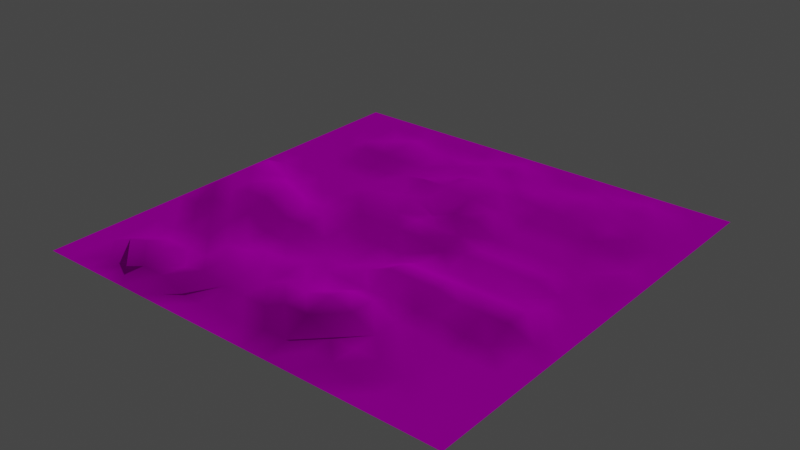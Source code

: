 # Source: Terrain1.blend  (saved by Blender 2.91.10; exported with 4.5.12 LTS)
import bpy
from mathutils import Matrix  # noqa: F401  (used for matrix-valued properties, if any)

bpy.ops.wm.read_factory_settings(use_empty=True)
scene = bpy.context.scene
scene.name = 'Scene'

# ---- collections
col_collection = bpy.data.collections.new('Collection'); scene.collection.children.link(col_collection)

# ---- images (referenced by path relative to the original .blend; pixels are not part of the script)
import os
ASSET_DIR = os.environ.get("B2B_ASSET_DIR", "")  # directory of the original .blend (textures are referenced by path, not embedded)
HERE = os.path.dirname(os.path.abspath(__file__))  # packed textures are extracted next to this script under _unpacked/

def load_image(name, relpath, width, height, colorspace="sRGB"):
    """Load a texture the original file referenced (path relative to the .blend, or extracted next to this script)."""
    p = next((c for c in (os.path.join(HERE, relpath), os.path.join(ASSET_DIR, relpath)) if relpath and os.path.exists(c)), "")
    if p:
        img = bpy.data.images.load(p, check_existing=True)
        img.name = name
    else:  # same state as the original file: an image datablock whose file is absent (Cycles renders it pink)
        img = bpy.data.images.new(name, width, height)
        img.source = "FILE"
        img.filepath = "//" + (relpath or name)
    img.colorspace_settings.name = colorspace
    return img
img_ground_sand_1608_2010_small_jpg = load_image('ground_sand_1608_2010_Small.jpg', 'ground_sand_1608_2010_Small.jpg', 1024, 1024, 'sRGB')

# ---- materials (node trees are filled in below, after node groups)
mat_material_001 = bpy.data.materials.new('Material.001')
mat_material_001.use_transparent_shadow = False

# ---- material node trees
mat_material_001.use_nodes = True; mat_material_001.node_tree.nodes.clear()
_N = mat_material_001.node_tree.nodes; _L = mat_material_001.node_tree.links
n0 = _N.new('ShaderNodeBsdfPrincipled'); n0.name = 'Principled BSDF'; n0.location = (10, 300)
n0.distribution = 'GGX'
n0.subsurface_method = 'BURLEY'
n0.inputs[2].default_value = 1.0
n0.inputs[3].default_value = 1.45
n0.inputs[13].default_value = 0.0
n0.inputs[27].default_value = (0.0, 0.0, 0.0, 1.0)
n0.inputs[28].default_value = 1.0
n1 = _N.new('ShaderNodeOutputMaterial'); n1.name = 'Material Output'; n1.location = (300, 300)
n2 = _N.new('ShaderNodeTexImage'); n2.name = 'Image Texture'; n2.location = (-280, 280)
n2.image = img_ground_sand_1608_2010_small_jpg
_L.new(n0.outputs[0], n1.inputs[0])
_L.new(n2.outputs[0], n0.inputs[0])
n1.is_active_output = True

# ---- world
world_world = bpy.data.worlds.new('World'); scene.world = world_world
world_world.use_nodes = True; world_world.node_tree.nodes.clear()
_N = world_world.node_tree.nodes; _L = world_world.node_tree.links
n0 = _N.new('ShaderNodeOutputWorld'); n0.name = 'World Output'; n0.location = (300, 300)
n1 = _N.new('ShaderNodeBackground'); n1.name = 'Background'; n1.location = (10, 300)
n1.inputs[0].default_value = (0.05088, 0.05088, 0.05088, 1.0)
_L.new(n1.outputs[0], n0.inputs[0])
n0.is_active_output = True
world_world.color = (0.05088, 0.05088, 0.05088)
world_world.use_sun_shadow = False
world_world.sun_shadow_jitter_overblur = 0.0

# ---- lights
light_sun = bpy.data.lights.new('Sun', 'SUN')
light_sun.transmission_factor = 0.0
light_sun.energy = 1.0
light_sun.shadow_soft_size = 0.125

# ---- meshes
me_plane = bpy.data.meshes.new('Plane')
me_plane.from_pydata([(-18.58, -18.58, 0.0), (18.58, -18.58, 0.0), (-18.58, 18.58, 0.0), (18.58, 18.58, 0.0), (-18.58, 16.52, 0.0), (-18.58, 14.45, 0.0), (-18.58, 12.39, 0.0), (-18.58, 10.32, 0.0), (-18.58, 8.259, 0.0), (-18.58, 6.194, 0.0), (-18.58, 4.13, 0.0), (-18.58, 2.065, 0.0), (-18.58, -2.384e-07, 0.0), (-18.58, -2.065, 0.0), (-18.58, -4.13, 0.0), (-18.58, -6.194, 0.0), (-18.58, -8.259, 0.0), (-18.58, -10.32, 0.0), (-18.58, -12.39, 0.0), (-18.58, -14.45, 0.0), (-18.58, -16.52, 0.0), (18.58, -16.52, 0.0), (18.58, -14.45, 0.0), (18.58, -12.39, 0.0), (18.58, -10.32, 0.0), (18.58, -8.259, 0.0), (18.58, -6.194, 0.0), (18.58, -4.13, 0.0), (18.58, -2.065, 0.0), (18.58, 2.384e-07, 0.0), (18.58, 2.065, 0.0), (18.58, 4.13, 0.0), (18.58, 6.194, 0.0), (18.58, 8.259, 0.0), (18.58, 10.32, 0.0), (18.58, 12.39, 0.0), (18.58, 14.45, 0.0), (18.58, 16.52, 0.0), (-16.52, -18.58, 0.0), (-14.45, -18.58, 0.0), (-12.39, -18.58, 0.0), (-10.32, -18.58, 0.0), (-8.259, -18.58, 0.0), (-6.194, -18.58, 0.0), (-4.13, -18.58, 0.0), (-2.065, -18.58, 0.0), (2.384e-07, -18.58, 0.0), (2.065, -18.58, 0.0), (4.13, -18.58, 0.0), (6.194, -18.58, 0.0), (8.259, -18.58, 0.0), (10.32, -18.58, 0.0), (12.39, -18.58, 0.0), (14.45, -18.58, 0.0), (16.52, -18.58, 0.0), (16.52, 18.58, 0.0), (14.45, 18.58, 0.0), (12.39, 18.58, 0.0), (10.32, 18.58, 0.0), (8.259, 18.58, 0.0), (6.194, 18.58, 0.0), (4.13, 18.58, 0.0), (2.065, 18.58, 0.0), (-2.384e-07, 18.58, 0.0), (-2.065, 18.58, 0.0), (-4.13, 18.58, 0.0), (-6.194, 18.58, 0.0), (-8.259, 18.58, 0.0), (-10.32, 18.58, 0.0), (-12.39, 18.58, 0.0), (-14.45, 18.58, 0.0), (-16.52, 18.58, 0.0), (16.52, -16.52, 0.0), (14.45, -16.52, 0.0), (12.39, -16.52, 0.0), (10.32, -16.52, 0.0), (8.259, -16.52, 0.4455), (6.194, -16.52, 0.4455), (4.13, -16.52, 0.4455), (2.065, -16.52, 0.4455), (-2.384e-07, -16.52, 0.0), (-2.065, -16.52, 0.0), (-4.13, -16.52, 0.0), (-6.194, -16.52, 0.0), (-8.259, -16.52, 0.739), (-10.32, -16.52, 0.739), (-12.39, -16.52, 0.0), (-14.45, -16.52, 0.0), (-16.52, -16.52, 0.0), (16.52, -14.45, 0.0), (14.45, -14.45, 0.0), (12.39, -14.45, 0.0), (10.32, -14.45, 0.4455), (8.259, -14.45, 0.4455), (6.194, -14.45, 0.4455), (4.13, -14.45, 1.372), (2.065, -14.45, 1.372), (-2.384e-07, -14.45, 0.4455), (-2.065, -14.45, 0.4455), (-4.13, -14.45, 0.4455), (-6.194, -14.45, 0.972), (-8.259, -14.45, 0.5265), (-10.32, -14.45, 1.266), (-12.39, -14.45, 1.266), (-14.45, -14.45, 0.739), (-16.52, -14.45, 0.0), (16.52, -12.39, 0.0), (14.45, -12.39, 0.0), (12.39, -12.39, 0.0), (10.32, -12.39, 0.4455), (8.259, -12.39, 0.4455), (6.194, -12.39, 1.372), (4.13, -12.39, 1.907), (2.065, -12.39, 1.372), (-2.384e-07, -12.39, 1.372), (-2.065, -12.39, 0.4455), (-4.13, -12.39, 0.4455), (-6.194, -12.39, 0.972), (-8.259, -12.39, 0.5265), (-10.32, -12.39, 0.5265), (-12.39, -12.39, 0.5265), (-14.45, -12.39, 0.0), (-16.52, -12.39, 0.0), (16.52, -10.32, 0.0), (14.45, -10.32, 0.0), (12.39, -10.32, 0.0), (10.32, -10.32, 0.4455), (8.259, -10.32, 0.4455), (6.194, -10.32, 1.372), (4.13, -10.32, 1.372), (2.065, -10.32, 0.4455), (-2.384e-07, -10.32, 0.4455), (-2.065, -10.32, 0.4455), (-4.13, -10.32, 0.4455), (-6.194, -10.32, 0.972), (-8.259, -10.32, 0.5265), (-10.32, -10.32, 0.5265), (-12.39, -10.32, 0.5265), (-14.45, -10.32, 0.0), (-16.52, -10.32, 0.0), (16.52, -8.259, 0.0), (14.45, -8.259, 0.0), (12.39, -8.259, 0.0), (10.32, -8.259, 0.4455), (8.259, -8.259, 0.4455), (6.194, -8.259, 0.4455), (4.13, -8.259, 0.4455), (2.065, -8.259, 0.4455), (-2.384e-07, -8.259, 0.4455), (-2.065, -8.259, 0.4455), (-4.13, -8.259, 0.0), (-6.194, -8.259, 0.0), (-8.259, -8.259, 0.0), (-10.32, -8.259, 1.049), (-12.39, -8.259, 1.049), (-14.45, -8.259, 0.0), (-16.52, -8.259, 0.0), (16.52, -6.194, 0.0), (14.45, -6.194, 0.8236), (12.39, -6.194, 0.8236), (10.32, -6.194, 0.8236), (8.259, -6.194, 1.269), (6.194, -6.194, 1.269), (4.13, -6.194, 1.269), (2.065, -6.194, 0.4455), (-2.384e-07, -6.194, 0.0), (-2.065, -6.194, 0.0), (-4.13, -6.194, 0.0), (-6.194, -6.194, 0.0), (-8.259, -6.194, 0.0), (-10.32, -6.194, 1.049), (-12.39, -6.194, 1.049), (-14.45, -6.194, 1.049), (-16.52, -6.194, 0.0), (16.52, -4.13, 0.0), (14.45, -4.13, 0.8236), (12.39, -4.13, 0.8236), (10.32, -4.13, 0.8236), (8.259, -4.13, 0.8236), (6.194, -4.13, 0.8236), (4.13, -4.13, 0.8236), (2.065, -4.13, 0.0), (-2.384e-07, -4.13, 0.0), (-2.065, -4.13, 0.0), (-4.13, -4.13, 0.0), (-6.194, -4.13, 0.4935), (-8.259, -4.13, 0.4935), (-10.32, -4.13, 1.543), (-12.39, -4.13, 1.543), (-14.45, -4.13, 1.049), (-16.52, -4.13, 1.049), (16.52, -2.065, 0.0), (14.45, -2.065, 0.0), (12.39, -2.065, 0.0), (10.32, -2.065, 0.0), (8.259, -2.065, 0.0), (6.194, -2.065, 0.0), (4.13, -2.065, 0.0), (2.065, -2.065, 0.0), (-2.384e-07, -2.065, 0.0), (-2.065, -2.065, 0.0), (-4.13, -2.065, 0.0), (-6.194, -2.065, 0.4935), (-8.259, -2.065, 0.4935), (-10.32, -2.065, 1.543), (-12.39, -2.065, 1.543), (-14.45, -2.065, 1.049), (-16.52, -2.065, 1.049), (16.52, 2.119e-07, 0.0), (14.45, 1.854e-07, 0.0), (12.39, 1.589e-07, 0.5344), (10.32, 1.325e-07, 0.5344), (8.259, 1.06e-07, 0.5344), (6.194, 7.947e-08, 0.5344), (4.13, 5.298e-08, 0.0), (2.065, 2.649e-08, 0.5344), (-2.384e-07, 5.329e-15, 0.5344), (-2.065, -2.649e-08, 0.5344), (-4.13, -5.298e-08, 0.5344), (-6.194, -7.947e-08, 0.0), (-8.259, -1.06e-07, 0.0), (-10.32, -1.325e-07, 0.0), (-12.39, -1.589e-07, 1.049), (-14.45, -1.854e-07, 1.049), (-16.52, -2.119e-07, 1.049), (16.52, 2.065, 0.0), (14.45, 2.065, 0.0), (12.39, 2.065, 0.0), (10.32, 2.065, 0.0), (8.259, 2.065, 0.0), (6.194, 2.065, 0.0), (4.13, 2.065, 0.5344), (2.065, 2.065, 0.5344), (-2.384e-07, 2.065, 0.5344), (-2.065, 2.065, 0.5344), (-4.13, 2.065, 0.5344), (-6.194, 2.065, 0.5344), (-8.259, 2.065, 0.0), (-10.32, 2.065, 0.0), (-12.39, 2.065, 0.0), (-14.45, 2.065, 0.0), (-16.52, 2.065, 1.049), (16.52, 4.13, 0.4455), (14.45, 4.13, 0.0), (12.39, 4.13, 0.0), (10.32, 4.13, 0.0), (8.259, 4.13, 0.0), (6.194, 4.13, 0.0), (4.13, 4.13, 0.9564), (2.065, 4.13, 0.9564), (-2.384e-07, 4.13, 0.1394), (-2.065, 4.13, 1.046), (-4.13, 4.13, 0.8496), (-6.194, 4.13, 0.5344), (-8.259, 4.13, 0.0), (-10.32, 4.13, 0.0), (-12.39, 4.13, 0.0), (-14.45, 4.13, 0.0), (-16.52, 4.13, 0.0), (16.52, 6.194, 0.0), (14.45, 6.194, 0.0), (12.39, 6.194, 0.0), (10.32, 6.194, 0.0), (8.259, 6.194, 0.0), (6.194, 6.194, 0.0), (4.13, 6.194, 0.9564), (2.065, 6.194, 1.535), (-2.065, 6.194, 0.2839), (-4.13, 6.194, 0.2839), (-6.194, 6.194, 0.5344), (-8.259, 6.194, 0.0), (-10.32, 6.194, 0.0), (-12.39, 6.194, 0.0), (-14.45, 6.194, 0.0), (-16.52, 6.194, 0.0), (16.52, 8.259, 0.0), (14.45, 8.259, 0.0), (12.39, 8.259, 0.3507), (10.32, 8.259, 0.0), (8.259, 8.259, 0.0), (6.194, 8.259, 0.0), (4.13, 8.259, 0.2839), (-2.065, 8.259, 0.6838), (-4.13, 8.259, 0.6838), (-6.194, 8.259, 0.3999), (-8.259, 8.259, 0.0), (-10.32, 8.259, 0.0), (-12.39, 8.259, 0.0), (-14.45, 8.259, 0.0), (-16.52, 8.259, 0.0), (16.52, 10.32, 0.0), (14.45, 10.32, 0.3507), (12.39, 10.32, 0.3507), (10.32, 10.32, 0.3507), (8.259, 10.32, 0.3507), (6.194, 10.32, 0.3507), (4.13, 10.32, 0.6346), (2.065, 10.32, 0.6346), (-2.384e-07, 10.32, 1.035), (-2.065, 10.32, 0.6838), (-4.13, 10.32, 0.1495), (-6.194, 10.32, 0.3999), (-8.259, 10.32, 0.3999), (-10.32, 10.32, 0.5296), (-12.39, 10.32, 0.5296), (-14.45, 10.32, 0.0), (-16.52, 10.32, 0.0), (16.52, 12.39, 0.0), (14.45, 12.39, 0.3507), (12.39, 12.39, 0.3507), (10.32, 12.39, 0.3507), (8.259, 12.39, 0.3507), (6.194, 12.39, 0.3507), (4.13, 12.39, 0.3507), (2.065, 12.39, 0.3999), (-2.384e-07, 12.39, 0.3999), (-2.065, 12.39, 0.3999), (-4.13, 12.39, 0.3999), (-6.194, 12.39, 0.3999), (-8.259, 12.39, 0.5296), (-10.32, 12.39, 0.5296), (-12.39, 12.39, 0.5296), (-14.45, 12.39, 0.0), (-16.52, 12.39, 0.0), (16.52, 14.45, 0.0), (14.45, 14.45, 0.3507), (12.39, 14.45, 0.3507), (10.32, 14.45, 0.3507), (8.259, 14.45, 0.3507), (6.194, 14.45, 0.0), (4.13, 14.45, 0.0), (2.065, 14.45, 0.3999), (-2.384e-07, 14.45, 0.3999), (-2.065, 14.45, 0.3999), (-4.13, 14.45, 0.0), (-6.194, 14.45, 0.0), (-8.259, 14.45, 0.0), (-10.32, 14.45, 0.5296), (-12.39, 14.45, 0.0), (-14.45, 14.45, 0.0), (-16.52, 14.45, 0.0), (16.52, 16.52, 0.0), (14.45, 16.52, 0.0), (12.39, 16.52, 0.3507), (10.32, 16.52, 0.0), (8.259, 16.52, 0.0), (6.194, 16.52, 0.0), (4.13, 16.52, 0.0), (2.065, 16.52, 0.0), (-2.384e-07, 16.52, 0.3999), (-2.065, 16.52, 0.0), (-4.13, 16.52, 0.0), (-6.194, 16.52, 0.0), (-8.259, 16.52, 0.0), (-10.32, 16.52, 0.0), (-12.39, 16.52, 0.0), (-14.45, 16.52, 0.0), (-16.52, 16.52, 0.0), (-18.58, -16.52, 0.0), (-18.58, -18.58, 0.0), (16.52, -18.58, 0.0), (18.58, -18.58, 0.0), (18.58, 16.52, 0.0), (18.58, 18.58, 0.0), (-16.52, 18.58, 0.0), (-18.58, 18.58, 0.0), (-18.58, 16.52, 0.0), (-18.58, 14.45, 0.0), (-18.58, 12.39, 0.0), (-18.58, 10.32, 0.0), (-18.58, 8.259, 0.0), (-18.58, 6.194, 0.0), (-18.58, 4.13, 0.0), (-18.58, 2.065, 0.0), (-18.58, -2.384e-07, 0.0), (-18.58, -2.065, 0.0), (-18.58, -4.13, 0.0), (-18.58, -6.194, 0.0), (-18.58, -8.259, 0.0), (-18.58, -10.32, 0.0), (-18.58, -12.39, 0.0), (-18.58, -14.45, 0.0), (18.58, -16.52, 0.0), (18.58, -14.45, 0.0), (18.58, -12.39, 0.0), (18.58, -10.32, 0.0), (18.58, -8.259, 0.0), (18.58, -6.194, 0.0), (18.58, -4.13, 0.0), (18.58, -2.065, 0.0), (18.58, 2.384e-07, 0.0), (18.58, 2.065, 0.0), (18.58, 4.13, 0.0), (18.58, 6.194, 0.0), (18.58, 8.259, 0.0), (18.58, 10.32, 0.0), (18.58, 12.39, 0.0), (18.58, 14.45, 0.0), (-16.52, -18.58, 0.0), (-14.45, -18.58, 0.0), (-12.39, -18.58, 0.0), (-10.32, -18.58, 0.0), (-8.259, -18.58, 0.0), (-6.194, -18.58, 0.0), (-4.13, -18.58, 0.0), (-2.065, -18.58, 0.0), (2.384e-07, -18.58, 0.0), (2.065, -18.58, 0.0), (4.13, -18.58, 0.0), (6.194, -18.58, 0.0), (8.259, -18.58, 0.0), (10.32, -18.58, 0.0), (12.39, -18.58, 0.0), (14.45, -18.58, 0.0), (16.52, 18.58, 0.0), (14.45, 18.58, 0.0), (12.39, 18.58, 0.0), (10.32, 18.58, 0.0), (8.259, 18.58, 0.0), (6.194, 18.58, 0.0), (4.13, 18.58, 0.0), (2.065, 18.58, 0.0), (-2.384e-07, 18.58, 0.0), (-2.065, 18.58, 0.0), (-4.13, 18.58, 0.0), (-6.194, 18.58, 0.0), (-8.259, 18.58, 0.0), (-10.32, 18.58, 0.0), (-12.39, 18.58, 0.0), (-14.45, 18.58, 0.0), (-2.384e-07, 4.13, 0.1394), (-2.065, 8.259, 0.6838), (-4.13, 8.259, 0.6838), (2.065, 10.32, 0.6346), (-2.384e-07, 10.32, 1.035), (-2.065, 10.32, 0.6838), (-4.13, 6.194, 0.2839)], [], [(362, 414, 341), (361, 72, 360), (382, 89, 72), (383, 106, 89), (384, 123, 106), (385, 140, 123), (386, 157, 140), (387, 174, 157), (388, 191, 174), (389, 208, 191), (390, 225, 208), (225, 392, 242), (392, 259, 242), (393, 275, 259), (394, 290, 275), (395, 307, 290), (396, 324, 307), (397, 341, 324), (340, 366, 367), (339, 357, 340), (338, 356, 339), (338, 354, 355), (336, 354, 337), (335, 353, 336), (334, 352, 335), (334, 350, 351), (333, 349, 350), (331, 349, 332), (330, 348, 331), (329, 347, 330), (329, 345, 346), (327, 345, 328), (327, 343, 344), (325, 343, 326), (324, 342, 325), (323, 367, 368), (322, 340, 323), (322, 338, 339), (321, 337, 338), (319, 337, 320), (318, 336, 319), (317, 335, 318), (317, 333, 334), (315, 333, 316), (314, 332, 315), (313, 331, 314), (312, 330, 313), (312, 328, 329), (310, 328, 311), (309, 327, 310), (308, 326, 309), (307, 325, 308), (306, 368, 369), (305, 323, 306), (304, 322, 305), (303, 321, 304), (303, 319, 320), (302, 318, 319), (301, 317, 318), (300, 316, 317), (299, 315, 316), (433, 315, 298), (296, 314, 433), (295, 313, 296), (294, 312, 295), (293, 311, 294), (292, 310, 293), (291, 309, 292), (290, 308, 291), (289, 369, 370), (288, 306, 289), (287, 305, 288), (286, 304, 287), (286, 302, 303), (284, 302, 285), (284, 300, 301), (283, 299, 300), (317, 316, 333), (301, 300, 317), (252, 436, 268), (281, 295, 296), (279, 295, 280), (278, 294, 279), (277, 293, 278), (277, 291, 292), (276, 290, 291), (274, 370, 371), (273, 289, 274), (272, 288, 273), (271, 287, 272), (270, 286, 271), (270, 284, 285), (268, 284, 269), (284, 436, 432), (302, 301, 318), (300, 299, 316), (265, 249, 248), (264, 281, 265), (263, 280, 264), (262, 279, 263), (261, 278, 262), (261, 276, 277), (259, 276, 260), (258, 371, 372), (257, 274, 258), (256, 273, 257), (255, 272, 256), (254, 271, 255), (253, 270, 254), (253, 268, 269), (295, 312, 313), (299, 298, 315), (284, 283, 300), (432, 283, 284), (247, 265, 248), (246, 264, 247), (245, 263, 246), (244, 262, 245), (243, 261, 244), (243, 259, 260), (373, 258, 372), (240, 258, 241), (239, 257, 240), (238, 256, 239), (237, 255, 238), (236, 254, 237), (235, 253, 236), (234, 252, 235), (234, 430, 251), (232, 430, 233), (231, 249, 232), (231, 247, 248), (229, 247, 230), (228, 246, 229), (227, 245, 228), (226, 244, 227), (225, 243, 226), (224, 373, 374), (223, 241, 224), (222, 240, 223), (221, 239, 222), (220, 238, 221), (219, 237, 220), (218, 236, 219), (217, 235, 218), (216, 234, 217), (215, 233, 216), (215, 231, 232), (213, 231, 214), (212, 230, 213), (212, 228, 229), (210, 228, 211), (209, 227, 210), (208, 226, 209), (207, 374, 375), (206, 224, 207), (206, 222, 223), (204, 222, 205), (203, 221, 204), (202, 220, 203), (201, 219, 202), (200, 218, 201), (199, 217, 200), (198, 216, 199), (198, 214, 215), (196, 214, 197), (195, 213, 196), (195, 211, 212), (193, 211, 194), (193, 209, 210), (191, 209, 192), (190, 375, 376), (189, 207, 190), (188, 206, 189), (187, 205, 188), (186, 204, 187), (185, 203, 186), (184, 202, 185), (183, 201, 184), (182, 200, 183), (181, 199, 182), (181, 197, 198), (179, 197, 180), (178, 196, 179), (177, 195, 178), (176, 194, 177), (175, 193, 176), (174, 192, 175), (173, 376, 377), (172, 190, 173), (171, 189, 172), (170, 188, 171), (170, 186, 187), (168, 186, 169), (168, 184, 185), (166, 184, 167), (165, 183, 166), (165, 181, 182), (164, 180, 181), (162, 180, 163), (161, 179, 162), (160, 178, 161), (159, 177, 160), (158, 176, 159), (157, 175, 158), (156, 377, 378), (155, 173, 156), (154, 172, 155), (153, 171, 154), (152, 170, 153), (151, 169, 152), (150, 168, 151), (150, 166, 167), (148, 166, 149), (148, 164, 165), (146, 164, 147), (145, 163, 146), (144, 162, 145), (144, 160, 161), (143, 159, 160), (141, 159, 142), (141, 157, 158), (139, 378, 379), (138, 156, 139), (137, 155, 138), (136, 154, 137), (135, 153, 136), (135, 151, 152), (133, 151, 134), (133, 149, 150), (131, 149, 132), (130, 148, 131), (130, 146, 147), (128, 146, 129), (127, 145, 128), (126, 144, 127), (125, 143, 126), (124, 142, 125), (123, 141, 124), (122, 379, 380), (121, 139, 122), (120, 138, 121), (119, 137, 120), (118, 136, 119), (117, 135, 118), (116, 134, 117), (115, 133, 116), (115, 131, 132), (113, 131, 114), (113, 129, 130), (111, 129, 112), (110, 128, 111), (109, 127, 110), (108, 126, 109), (107, 125, 108), (106, 124, 107), (105, 380, 381), (105, 121, 122), (104, 120, 121), (102, 120, 103), (101, 119, 102), (100, 118, 101), (99, 117, 100), (98, 116, 99), (97, 115, 98), (96, 114, 97), (95, 113, 96), (95, 111, 112), (94, 110, 111), (92, 110, 93), (91, 109, 92), (90, 108, 91), (89, 107, 90), (88, 381, 358), (87, 105, 88), (86, 104, 87), (85, 103, 86), (85, 101, 102), (84, 100, 101), (83, 99, 100), (81, 99, 82), (80, 98, 81), (79, 97, 80), (78, 96, 79), (78, 94, 95), (76, 94, 77), (76, 92, 93), (75, 91, 92), (73, 91, 74), (72, 90, 73), (398, 358, 359), (398, 87, 88), (399, 86, 87), (401, 86, 400), (401, 84, 85), (402, 83, 84), (403, 82, 83), (404, 81, 82), (405, 80, 81), (407, 80, 406), (407, 78, 79), (408, 77, 78), (409, 76, 77), (410, 75, 76), (411, 74, 75), (412, 73, 74), (413, 72, 73), (357, 365, 366), (356, 364, 357), (355, 429, 356), (354, 428, 355), (353, 427, 354), (352, 426, 353), (351, 425, 352), (350, 424, 351), (350, 422, 423), (348, 422, 349), (347, 421, 348), (346, 420, 347), (345, 419, 346), (344, 418, 345), (344, 416, 417), (342, 416, 343), (341, 415, 342), (359, 20, 0), (361, 54, 1), (363, 37, 3), (365, 71, 2), (366, 2, 4), (367, 4, 5), (368, 5, 6), (369, 6, 7), (370, 7, 8), (371, 8, 9), (372, 9, 10), (373, 10, 11), (374, 11, 12), (375, 12, 13), (376, 13, 14), (377, 14, 15), (378, 15, 16), (379, 16, 17), (380, 17, 18), (381, 18, 19), (358, 19, 20), (382, 1, 21), (383, 21, 22), (384, 22, 23), (385, 23, 24), (386, 24, 25), (387, 25, 26), (388, 26, 27), (389, 27, 28), (390, 28, 29), (391, 29, 30), (392, 30, 31), (393, 31, 32), (394, 32, 33), (395, 33, 34), (396, 34, 35), (397, 35, 36), (362, 36, 37), (398, 0, 38), (399, 38, 39), (400, 39, 40), (401, 40, 41), (402, 41, 42), (403, 42, 43), (404, 43, 44), (405, 44, 45), (406, 45, 46), (407, 46, 47), (408, 47, 48), (409, 48, 49), (410, 49, 50), (411, 50, 51), (412, 51, 52), (413, 52, 53), (360, 53, 54), (414, 3, 55), (415, 55, 56), (416, 56, 57), (417, 57, 58), (418, 58, 59), (419, 59, 60), (420, 60, 61), (421, 61, 62), (422, 62, 63), (423, 63, 64), (424, 64, 65), (425, 65, 66), (426, 66, 67), (427, 67, 68), (428, 68, 69), (429, 69, 70), (364, 70, 71), (433, 314, 315), (286, 285, 302), (283, 282, 299), (282, 432, 431), (433, 434, 297), (298, 435, 434), (299, 431, 435), (317, 334, 335), (436, 267, 432), (318, 335, 336), (296, 313, 314), (284, 301, 302), (252, 267, 436), (281, 280, 295), (279, 294, 295), (270, 285, 286), (270, 269, 284), (284, 268, 436), (265, 266, 249), (264, 280, 281), (255, 271, 272), (254, 270, 271), (253, 269, 270), (253, 252, 268), (296, 433, 297), (297, 434, 298), (281, 296, 297), (266, 265, 281), (250, 430, 249), (252, 251, 267), (251, 250, 267), (268, 436, 267), (250, 249, 266), (266, 281, 297), (298, 299, 435), (266, 297, 298), (267, 250, 266), (267, 282, 432), (298, 435, 431), (267, 266, 431), (266, 298, 431), (247, 264, 265), (238, 255, 256), (237, 254, 255), (236, 253, 254), (235, 252, 253), (234, 251, 252), (234, 233, 430), (232, 249, 430), (231, 248, 249), (231, 230, 247), (218, 235, 236), (217, 234, 235), (216, 233, 234), (215, 232, 233), (215, 214, 231), (213, 230, 231), (198, 215, 216), (198, 197, 214), (196, 213, 214), (282, 283, 432), (433, 298, 434), (362, 363, 414), (299, 282, 431), (267, 431, 282), (361, 382, 72), (382, 383, 89), (383, 384, 106), (384, 385, 123), (385, 386, 140), (386, 387, 157), (387, 388, 174), (388, 389, 191), (389, 390, 208), (390, 391, 225), (225, 391, 392), (392, 393, 259), (393, 394, 275), (394, 395, 290), (395, 396, 307), (396, 397, 324), (397, 362, 341), (340, 357, 366), (339, 356, 357), (338, 355, 356), (338, 337, 354), (336, 353, 354), (335, 352, 353), (334, 351, 352), (334, 333, 350), (333, 332, 349), (331, 348, 349), (330, 347, 348), (329, 346, 347), (329, 328, 345), (327, 344, 345), (327, 326, 343), (325, 342, 343), (324, 341, 342), (323, 340, 367), (322, 339, 340), (322, 321, 338), (321, 320, 337), (319, 336, 337), (315, 332, 333), (314, 331, 332), (313, 330, 331), (312, 329, 330), (312, 311, 328), (310, 327, 328), (309, 326, 327), (308, 325, 326), (307, 324, 325), (306, 323, 368), (305, 322, 323), (304, 321, 322), (303, 320, 321), (303, 302, 319), (294, 311, 312), (293, 310, 311), (292, 309, 310), (291, 308, 309), (290, 307, 308), (289, 306, 369), (288, 305, 306), (287, 304, 305), (286, 303, 304), (278, 293, 294), (277, 292, 293), (277, 276, 291), (276, 275, 290), (274, 289, 370), (273, 288, 289), (272, 287, 288), (271, 286, 287), (263, 279, 280), (262, 278, 279), (261, 277, 278), (261, 260, 276), (259, 275, 276), (258, 274, 371), (257, 273, 274), (256, 272, 273), (246, 263, 264), (245, 262, 263), (244, 261, 262), (243, 260, 261), (243, 242, 259), (373, 241, 258), (240, 257, 258), (239, 256, 257), (229, 246, 247), (228, 245, 246), (227, 244, 245), (226, 243, 244), (225, 242, 243), (224, 241, 373), (223, 240, 241), (222, 239, 240), (221, 238, 239), (220, 237, 238), (219, 236, 237), (212, 229, 230), (212, 211, 228), (210, 227, 228), (209, 226, 227), (208, 225, 226), (207, 224, 374), (206, 223, 224), (206, 205, 222), (204, 221, 222), (203, 220, 221), (202, 219, 220), (201, 218, 219), (200, 217, 218), (199, 216, 217), (195, 212, 213), (195, 194, 211), (193, 210, 211), (193, 192, 209), (191, 208, 209), (190, 207, 375), (189, 206, 207), (188, 205, 206), (187, 204, 205), (186, 203, 204), (185, 202, 203), (184, 201, 202), (183, 200, 201), (182, 199, 200), (181, 198, 199), (181, 180, 197), (179, 196, 197), (178, 195, 196), (177, 194, 195), (176, 193, 194), (175, 192, 193), (174, 191, 192), (173, 190, 376), (172, 189, 190), (171, 188, 189), (170, 187, 188), (170, 169, 186), (168, 185, 186), (168, 167, 184), (166, 183, 184), (165, 182, 183), (165, 164, 181), (164, 163, 180), (162, 179, 180), (161, 178, 179), (160, 177, 178), (159, 176, 177), (158, 175, 176), (157, 174, 175), (156, 173, 377), (155, 172, 173), (154, 171, 172), (153, 170, 171), (152, 169, 170), (151, 168, 169), (150, 167, 168), (150, 149, 166), (148, 165, 166), (148, 147, 164), (146, 163, 164), (145, 162, 163), (144, 161, 162), (144, 143, 160), (143, 142, 159), (141, 158, 159), (141, 140, 157), (139, 156, 378), (138, 155, 156), (137, 154, 155), (136, 153, 154), (135, 152, 153), (135, 134, 151), (133, 150, 151), (133, 132, 149), (131, 148, 149), (130, 147, 148), (130, 129, 146), (128, 145, 146), (127, 144, 145), (126, 143, 144), (125, 142, 143), (124, 141, 142), (123, 140, 141), (122, 139, 379), (121, 138, 139), (120, 137, 138), (119, 136, 137), (118, 135, 136), (117, 134, 135), (116, 133, 134), (115, 132, 133), (115, 114, 131), (113, 130, 131), (113, 112, 129), (111, 128, 129), (110, 127, 128), (109, 126, 127), (108, 125, 126), (107, 124, 125), (106, 123, 124), (105, 122, 380), (105, 104, 121), (104, 103, 120), (102, 119, 120), (101, 118, 119), (100, 117, 118), (99, 116, 117), (98, 115, 116), (97, 114, 115), (96, 113, 114), (95, 112, 113), (95, 94, 111), (94, 93, 110), (92, 109, 110), (91, 108, 109), (90, 107, 108), (89, 106, 107), (88, 105, 381), (87, 104, 105), (86, 103, 104), (85, 102, 103), (85, 84, 101), (84, 83, 100), (83, 82, 99), (81, 98, 99), (80, 97, 98), (79, 96, 97), (78, 95, 96), (78, 77, 94), (76, 93, 94), (76, 75, 92), (75, 74, 91), (73, 90, 91), (72, 89, 90), (398, 88, 358), (398, 399, 87), (399, 400, 86), (401, 85, 86), (401, 402, 84), (402, 403, 83), (403, 404, 82), (404, 405, 81), (405, 406, 80), (407, 79, 80), (407, 408, 78), (408, 409, 77), (409, 410, 76), (410, 411, 75), (411, 412, 74), (412, 413, 73), (413, 360, 72), (357, 364, 365), (356, 429, 364), (355, 428, 429), (354, 427, 428), (353, 426, 427), (352, 425, 426), (351, 424, 425), (350, 423, 424), (350, 349, 422), (348, 421, 422), (347, 420, 421), (346, 419, 420), (345, 418, 419), (344, 417, 418), (344, 343, 416), (342, 415, 416), (341, 414, 415), (359, 358, 20), (361, 360, 54), (363, 362, 37), (365, 364, 71), (366, 365, 2), (367, 366, 4), (368, 367, 5), (369, 368, 6), (370, 369, 7), (371, 370, 8), (372, 371, 9), (373, 372, 10), (374, 373, 11), (375, 374, 12), (376, 375, 13), (377, 376, 14), (378, 377, 15), (379, 378, 16), (380, 379, 17), (381, 380, 18), (358, 381, 19), (382, 361, 1), (383, 382, 21), (384, 383, 22), (385, 384, 23), (386, 385, 24), (387, 386, 25), (388, 387, 26), (389, 388, 27), (390, 389, 28), (391, 390, 29), (392, 391, 30), (393, 392, 31), (394, 393, 32), (395, 394, 33), (396, 395, 34), (397, 396, 35), (362, 397, 36), (398, 359, 0), (399, 398, 38), (400, 399, 39), (401, 400, 40), (402, 401, 41), (403, 402, 42), (404, 403, 43), (405, 404, 44), (406, 405, 45), (407, 406, 46), (408, 407, 47), (409, 408, 48), (410, 409, 49), (411, 410, 50), (412, 411, 51), (413, 412, 52), (360, 413, 53), (414, 363, 3), (415, 414, 55), (416, 415, 56), (417, 416, 57), (418, 417, 58), (419, 418, 59), (420, 419, 60), (421, 420, 61), (422, 421, 62), (423, 422, 63), (424, 423, 64), (425, 424, 65), (426, 425, 66), (427, 426, 67), (428, 427, 68), (429, 428, 69), (364, 429, 70)])
me_plane.polygons.foreach_set('use_smooth', [True] * 802)
_uv = me_plane.uv_layers.new(name='UVMap')
_uv.uv.foreach_set('vector', [0.6812, 0.9497, 0.6429, 0.9991, 0.6446, 0.9466, 0.6795, 0.02173, 0.6498, 0.06307, 0.6524, 0.009835, 0.6864, 0.06349, 0.6498, 0.116, 0.6498, 0.06307, 0.6874, 0.1151, 0.6498, 0.1703, 0.6498, 0.116, 0.6877, 0.1699, 0.6498, 0.2254, 0.6498, 0.1703, 0.6879, 0.2254, 0.6496, 0.2809, 0.6498, 0.2254, 0.6878, 0.2811, 0.6493, 0.3369, 0.6496, 0.2809, 0.6877, 0.3369, 0.649, 0.3931, 0.6493, 0.3369, 0.6876, 0.3929, 0.6492, 0.449, 0.649, 0.3931, 0.6876, 0.4488, 0.6494, 0.5049, 0.6492, 0.449, 0.6877, 0.5047, 0.6495, 0.5607, 0.6494, 0.5049, 0.6495, 0.5607, 0.6879, 0.6165, 0.6495, 0.6164, 0.6879, 0.6165, 0.6494, 0.6719, 0.6495, 0.6164, 0.6876, 0.6723, 0.6489, 0.7272, 0.6494, 0.6719, 0.6871, 0.728, 0.6483, 0.7825, 0.6489, 0.7272, 0.6864, 0.7835, 0.6474, 0.8375, 0.6483, 0.7825, 0.6855, 0.8391, 0.6462, 0.8924, 0.6474, 0.8375, 0.6841, 0.8944, 0.6446, 0.9466, 0.6462, 0.8924, 0.05725, 0.8857, 0.02339, 0.9374, 0.02132, 0.8882, 0.09305, 0.8848, 0.05825, 0.9361, 0.05725, 0.8857, 0.129, 0.8845, 0.09336, 0.9369, 0.09305, 0.8848, 0.129, 0.8845, 0.1659, 0.9366, 0.1293, 0.937, 0.2028, 0.8842, 0.1659, 0.9366, 0.1658, 0.8819, 0.2391, 0.8839, 0.2026, 0.9369, 0.2028, 0.8842, 0.2756, 0.8839, 0.239, 0.937, 0.2391, 0.8839, 0.2756, 0.8839, 0.312, 0.9374, 0.2755, 0.9371, 0.3131, 0.8831, 0.3488, 0.9368, 0.312, 0.9374, 0.3858, 0.8849, 0.3488, 0.9368, 0.3492, 0.8839, 0.4232, 0.8869, 0.3858, 0.9391, 0.3858, 0.8849, 0.4599, 0.8878, 0.4225, 0.9403, 0.4232, 0.8869, 0.4599, 0.8878, 0.4964, 0.9422, 0.4594, 0.9413, 0.5343, 0.8885, 0.4964, 0.9422, 0.4973, 0.8875, 0.5343, 0.8885, 0.5708, 0.943, 0.5334, 0.9432, 0.6084, 0.8905, 0.5708, 0.943, 0.5714, 0.8893, 0.6462, 0.8924, 0.6081, 0.9451, 0.6084, 0.8905, 0.05611, 0.8337, 0.02132, 0.8882, 0.01978, 0.8359, 0.09249, 0.8322, 0.05725, 0.8857, 0.05611, 0.8337, 0.09249, 0.8322, 0.129, 0.8845, 0.09305, 0.8848, 0.1298, 0.8307, 0.1658, 0.8819, 0.129, 0.8845, 0.202, 0.8297, 0.1658, 0.8819, 0.1656, 0.83, 0.2389, 0.8293, 0.2028, 0.8842, 0.202, 0.8297, 0.276, 0.829, 0.2391, 0.8839, 0.2389, 0.8293, 0.276, 0.829, 0.3131, 0.8831, 0.2756, 0.8839, 0.3493, 0.831, 0.3131, 0.8831, 0.3142, 0.8288, 0.3865, 0.8317, 0.3492, 0.8839, 0.3493, 0.831, 0.4235, 0.8327, 0.3858, 0.8849, 0.3865, 0.8317, 0.4606, 0.8332, 0.4232, 0.8869, 0.4235, 0.8327, 0.4606, 0.8332, 0.4973, 0.8875, 0.4599, 0.8878, 0.5349, 0.8344, 0.4973, 0.8875, 0.4977, 0.8338, 0.5721, 0.8353, 0.5343, 0.8885, 0.5349, 0.8344, 0.6094, 0.8363, 0.5714, 0.8893, 0.5721, 0.8353, 0.6474, 0.8375, 0.6084, 0.8905, 0.6094, 0.8363, 0.05495, 0.7807, 0.01978, 0.8359, 0.01831, 0.7827, 0.0917, 0.7791, 0.05611, 0.8337, 0.05495, 0.7807, 0.1291, 0.7787, 0.09249, 0.8322, 0.0917, 0.7791, 0.1651, 0.7776, 0.1298, 0.8307, 0.1291, 0.7787, 0.1651, 0.7776, 0.202, 0.8297, 0.1656, 0.83, 0.2016, 0.7762, 0.2389, 0.8293, 0.202, 0.8297, 0.2385, 0.7756, 0.276, 0.829, 0.2389, 0.8293, 0.2753, 0.7745, 0.3142, 0.8288, 0.276, 0.829, 0.316, 0.7719, 0.3493, 0.831, 0.3142, 0.8288, 0.3871, 0.7781, 0.3493, 0.831, 0.3485, 0.7767, 0.4239, 0.7787, 0.3865, 0.8317, 0.3871, 0.7781, 0.461, 0.7792, 0.4235, 0.8327, 0.4239, 0.7787, 0.4982, 0.7797, 0.4606, 0.8332, 0.461, 0.7792, 0.5354, 0.7802, 0.4977, 0.8338, 0.4982, 0.7797, 0.5727, 0.7811, 0.5349, 0.8344, 0.5354, 0.7802, 0.61, 0.7819, 0.5721, 0.8353, 0.5727, 0.7811, 0.6483, 0.7825, 0.6094, 0.8363, 0.61, 0.7819, 0.05376, 0.7272, 0.01831, 0.7827, 0.01687, 0.7291, 0.09071, 0.7257, 0.05495, 0.7807, 0.05376, 0.7272, 0.1275, 0.7244, 0.0917, 0.7791, 0.09071, 0.7257, 0.1642, 0.723, 0.1291, 0.7787, 0.1275, 0.7244, 0.1642, 0.723, 0.2016, 0.7762, 0.1651, 0.7776, 0.2384, 0.7221, 0.2016, 0.7762, 0.2007, 0.722, 0.2384, 0.7221, 0.2753, 0.7745, 0.2385, 0.7756, 0.2739, 0.7226, 0.316, 0.7719, 0.2753, 0.7745, 0.276, 0.829, 0.3142, 0.8288, 0.3131, 0.8831, 0.2385, 0.7756, 0.2753, 0.7745, 0.276, 0.829, 0.272, 0.6135, 0.2771, 0.6642, 0.2766, 0.665, 0.4249, 0.725, 0.461, 0.7792, 0.4239, 0.7787, 0.4985, 0.725, 0.461, 0.7792, 0.4616, 0.7246, 0.5356, 0.7253, 0.4982, 0.7797, 0.4985, 0.725, 0.5732, 0.727, 0.5354, 0.7802, 0.5356, 0.7253, 0.5732, 0.727, 0.61, 0.7819, 0.5727, 0.7811, 0.6112, 0.7265, 0.6483, 0.7825, 0.61, 0.7819, 0.05256, 0.6732, 0.01687, 0.7291, 0.01541, 0.6752, 0.08984, 0.672, 0.05376, 0.7272, 0.05256, 0.6732, 0.1267, 0.6709, 0.09071, 0.7257, 0.08984, 0.672, 0.1634, 0.6698, 0.1275, 0.7244, 0.1267, 0.6709, 0.2001, 0.6687, 0.1642, 0.723, 0.1634, 0.6698, 0.2001, 0.6687, 0.2384, 0.7221, 0.2007, 0.722, 0.2766, 0.665, 0.2384, 0.7221, 0.2381, 0.6673, 0.2384, 0.7221, 0.2766, 0.665, 0.2739, 0.7218, 0.2016, 0.7762, 0.2385, 0.7756, 0.2389, 0.8293, 0.2753, 0.7745, 0.316, 0.7719, 0.3142, 0.8288, 0.4212, 0.67, 0.3847, 0.6177, 0.4211, 0.6176, 0.4615, 0.6709, 0.4249, 0.725, 0.4212, 0.67, 0.4987, 0.6709, 0.4616, 0.7246, 0.4615, 0.6709, 0.5359, 0.6711, 0.4985, 0.725, 0.4987, 0.6709, 0.5735, 0.6715, 0.5356, 0.7253, 0.5359, 0.6711, 0.5735, 0.6715, 0.6112, 0.7265, 0.5732, 0.727, 0.6494, 0.6719, 0.6112, 0.7265, 0.6114, 0.6716, 0.05171, 0.6182, 0.01541, 0.6752, 0.01363, 0.6211, 0.08931, 0.6181, 0.05256, 0.6732, 0.05171, 0.6182, 0.126, 0.6173, 0.08984, 0.672, 0.08931, 0.6181, 0.1628, 0.6165, 0.1267, 0.6709, 0.126, 0.6173, 0.1993, 0.6157, 0.1634, 0.6698, 0.1628, 0.6165, 0.2368, 0.6149, 0.2001, 0.6687, 0.1993, 0.6157, 0.2368, 0.6149, 0.2766, 0.665, 0.2381, 0.6673, 0.461, 0.7792, 0.4606, 0.8332, 0.4235, 0.8327, 0.316, 0.7719, 0.3485, 0.7767, 0.3493, 0.831, 0.2384, 0.7221, 0.2739, 0.7226, 0.2753, 0.7745, 0.2739, 0.7218, 0.2739, 0.7226, 0.2384, 0.7221, 0.4616, 0.6169, 0.4212, 0.67, 0.4211, 0.6176, 0.4987, 0.6168, 0.4615, 0.6709, 0.4616, 0.6169, 0.536, 0.6167, 0.4987, 0.6709, 0.4987, 0.6168, 0.5736, 0.6165, 0.5359, 0.6711, 0.536, 0.6167, 0.6114, 0.6163, 0.5735, 0.6715, 0.5736, 0.6165, 0.6114, 0.6163, 0.6494, 0.6719, 0.6114, 0.6716, 0.011, 0.5662, 0.05171, 0.6182, 0.01363, 0.6211, 0.0892, 0.566, 0.05171, 0.6182, 0.05119, 0.5589, 0.1254, 0.5637, 0.08931, 0.6181, 0.0892, 0.566, 0.1623, 0.5633, 0.126, 0.6173, 0.1254, 0.5637, 0.1987, 0.5621, 0.1628, 0.6165, 0.1623, 0.5633, 0.2363, 0.5618, 0.1993, 0.6157, 0.1987, 0.5621, 0.2724, 0.561, 0.2368, 0.6149, 0.2363, 0.5618, 0.3097, 0.5608, 0.272, 0.6135, 0.2724, 0.561, 0.3097, 0.5608, 0.3462, 0.6141, 0.3088, 0.6136, 0.3842, 0.562, 0.3462, 0.6141, 0.3467, 0.5609, 0.4225, 0.5617, 0.3847, 0.6177, 0.3842, 0.562, 0.4225, 0.5617, 0.4616, 0.6169, 0.4211, 0.6176, 0.4985, 0.5627, 0.4616, 0.6169, 0.4616, 0.563, 0.5358, 0.5623, 0.4987, 0.6168, 0.4985, 0.5627, 0.5734, 0.5616, 0.536, 0.6167, 0.5358, 0.5623, 0.6113, 0.561, 0.5736, 0.6165, 0.5734, 0.5616, 0.6495, 0.5607, 0.6114, 0.6163, 0.6113, 0.561, 0.04926, 0.5084, 0.011, 0.5662, 0.008321, 0.5119, 0.08585, 0.5069, 0.05119, 0.5589, 0.04926, 0.5084, 0.1222, 0.504, 0.0892, 0.566, 0.08585, 0.5069, 0.1618, 0.5112, 0.1254, 0.5637, 0.1222, 0.504, 0.1975, 0.5088, 0.1623, 0.5633, 0.1618, 0.5112, 0.2343, 0.5067, 0.1987, 0.5621, 0.1975, 0.5088, 0.2723, 0.5077, 0.2363, 0.5618, 0.2343, 0.5067, 0.3095, 0.5071, 0.2724, 0.561, 0.2723, 0.5077, 0.3468, 0.5069, 0.3097, 0.5608, 0.3095, 0.5071, 0.3841, 0.5073, 0.3467, 0.5609, 0.3468, 0.5069, 0.3841, 0.5073, 0.4225, 0.5617, 0.3842, 0.562, 0.4608, 0.5073, 0.4225, 0.5617, 0.4225, 0.5046, 0.4981, 0.5066, 0.4616, 0.563, 0.4608, 0.5073, 0.4981, 0.5066, 0.5358, 0.5623, 0.4985, 0.5627, 0.5721, 0.5059, 0.5358, 0.5623, 0.5353, 0.5061, 0.611, 0.5053, 0.5734, 0.5616, 0.5721, 0.5059, 0.6494, 0.5049, 0.6113, 0.561, 0.611, 0.5053, 0.04799, 0.4555, 0.008321, 0.5119, 0.006468, 0.4575, 0.08436, 0.4538, 0.04926, 0.5084, 0.04799, 0.4555, 0.08436, 0.4538, 0.1222, 0.504, 0.08585, 0.5069, 0.1553, 0.4496, 0.1222, 0.504, 0.1211, 0.4509, 0.1955, 0.4529, 0.1618, 0.5112, 0.1553, 0.4496, 0.233, 0.4514, 0.1975, 0.5088, 0.1955, 0.4529, 0.2713, 0.4517, 0.2343, 0.5067, 0.233, 0.4514, 0.3091, 0.4509, 0.2723, 0.5077, 0.2713, 0.4517, 0.3467, 0.4506, 0.3095, 0.5071, 0.3091, 0.4509, 0.3846, 0.4505, 0.3468, 0.5069, 0.3467, 0.4506, 0.3846, 0.4505, 0.4225, 0.5046, 0.3841, 0.5073, 0.4603, 0.4508, 0.4225, 0.5046, 0.4225, 0.4502, 0.4978, 0.4505, 0.4608, 0.5073, 0.4603, 0.4508, 0.4978, 0.4505, 0.5353, 0.5061, 0.4981, 0.5066, 0.5727, 0.45, 0.5353, 0.5061, 0.5352, 0.4502, 0.5727, 0.45, 0.611, 0.5053, 0.5721, 0.5059, 0.6492, 0.449, 0.611, 0.5053, 0.6108, 0.4493, 0.04711, 0.4027, 0.006468, 0.4575, 0.005409, 0.4021, 0.08326, 0.401, 0.04799, 0.4555, 0.04711, 0.4027, 0.1199, 0.4001, 0.08436, 0.4538, 0.08326, 0.401, 0.1548, 0.3996, 0.1211, 0.4509, 0.1199, 0.4001, 0.1958, 0.3978, 0.1553, 0.4496, 0.1548, 0.3996, 0.2326, 0.3979, 0.1955, 0.4529, 0.1958, 0.3978, 0.2711, 0.3967, 0.233, 0.4514, 0.2326, 0.3979, 0.3088, 0.3962, 0.2713, 0.4517, 0.2711, 0.3967, 0.3465, 0.3958, 0.3091, 0.4509, 0.3088, 0.3962, 0.3843, 0.3956, 0.3467, 0.4506, 0.3465, 0.3958, 0.3843, 0.3956, 0.4225, 0.4502, 0.3846, 0.4505, 0.4605, 0.3925, 0.4225, 0.4502, 0.424, 0.3918, 0.4976, 0.3921, 0.4603, 0.4508, 0.4605, 0.3925, 0.5349, 0.3915, 0.4978, 0.4505, 0.4976, 0.3921, 0.5722, 0.3913, 0.5352, 0.4502, 0.5349, 0.3915, 0.609, 0.391, 0.5727, 0.45, 0.5722, 0.3913, 0.649, 0.3931, 0.6108, 0.4493, 0.609, 0.391, 0.04078, 0.3441, 0.005409, 0.4021, 0.003489, 0.3467, 0.08204, 0.3481, 0.04711, 0.4027, 0.04078, 0.3441, 0.1186, 0.3465, 0.08326, 0.401, 0.08204, 0.3481, 0.1556, 0.3453, 0.1199, 0.4001, 0.1186, 0.3465, 0.1556, 0.3453, 0.1958, 0.3978, 0.1548, 0.3996, 0.2333, 0.3427, 0.1958, 0.3978, 0.1969, 0.3427, 0.2333, 0.3427, 0.2711, 0.3967, 0.2326, 0.3979, 0.3085, 0.3411, 0.2711, 0.3967, 0.2707, 0.3419, 0.3463, 0.3409, 0.3088, 0.3962, 0.3085, 0.3411, 0.3463, 0.3409, 0.3843, 0.3956, 0.3465, 0.3958, 0.3851, 0.3391, 0.424, 0.3918, 0.3843, 0.3956, 0.4604, 0.338, 0.424, 0.3918, 0.4247, 0.3386, 0.4966, 0.3378, 0.4605, 0.3925, 0.4604, 0.338, 0.5347, 0.3366, 0.4976, 0.3921, 0.4966, 0.3378, 0.5723, 0.3371, 0.5349, 0.3915, 0.5347, 0.3366, 0.6088, 0.3385, 0.5722, 0.3913, 0.5723, 0.3371, 0.6493, 0.3369, 0.609, 0.391, 0.6088, 0.3385, 0.03961, 0.29, 0.003489, 0.3467, 0.002069, 0.2915, 0.07644, 0.2891, 0.04078, 0.3441, 0.03961, 0.29, 0.1175, 0.2927, 0.08204, 0.3481, 0.07644, 0.2891, 0.1547, 0.2912, 0.1186, 0.3465, 0.1175, 0.2927, 0.1957, 0.2904, 0.1556, 0.3453, 0.1547, 0.2912, 0.2327, 0.2883, 0.1969, 0.3427, 0.1957, 0.2904, 0.2701, 0.2873, 0.2333, 0.3427, 0.2327, 0.2883, 0.2701, 0.2873, 0.3085, 0.3411, 0.2707, 0.3419, 0.3463, 0.2848, 0.3085, 0.3411, 0.3085, 0.2848, 0.3463, 0.2848, 0.3851, 0.3391, 0.3463, 0.3409, 0.4218, 0.282, 0.3851, 0.3391, 0.3841, 0.284, 0.4597, 0.2798, 0.4247, 0.3386, 0.4218, 0.282, 0.4972, 0.2796, 0.4604, 0.338, 0.4597, 0.2798, 0.4972, 0.2796, 0.5347, 0.3366, 0.4966, 0.3378, 0.5352, 0.2801, 0.5723, 0.3371, 0.5347, 0.3366, 0.6113, 0.2804, 0.5723, 0.3371, 0.5739, 0.279, 0.6113, 0.2804, 0.6493, 0.3369, 0.6088, 0.3385, 0.03915, 0.2356, 0.002069, 0.2915, 0.001269, 0.2362, 0.07666, 0.2355, 0.03961, 0.29, 0.03915, 0.2356, 0.1159, 0.236, 0.07644, 0.2891, 0.07666, 0.2355, 0.1541, 0.2347, 0.1175, 0.2927, 0.1159, 0.236, 0.1926, 0.2337, 0.1547, 0.2912, 0.1541, 0.2347, 0.1926, 0.2337, 0.2327, 0.2883, 0.1957, 0.2904, 0.2696, 0.2305, 0.2327, 0.2883, 0.2311, 0.2292, 0.2696, 0.2305, 0.3085, 0.2848, 0.2701, 0.2873, 0.3463, 0.2296, 0.3085, 0.2848, 0.3081, 0.2295, 0.3832, 0.2306, 0.3463, 0.2848, 0.3463, 0.2296, 0.3832, 0.2306, 0.4218, 0.282, 0.3841, 0.284, 0.4572, 0.2222, 0.4218, 0.282, 0.422, 0.223, 0.4971, 0.2246, 0.4597, 0.2798, 0.4572, 0.2222, 0.5353, 0.2246, 0.4972, 0.2796, 0.4971, 0.2246, 0.5739, 0.2246, 0.5352, 0.2801, 0.5353, 0.2246, 0.6118, 0.2251, 0.5739, 0.279, 0.5739, 0.2246, 0.6498, 0.2254, 0.6113, 0.2804, 0.6118, 0.2251, 0.03909, 0.1804, 0.001269, 0.2362, 0.0008679, 0.1807, 0.07666, 0.181, 0.03915, 0.2356, 0.03909, 0.1804, 0.1157, 0.1805, 0.07666, 0.2355, 0.07666, 0.181, 0.1535, 0.1794, 0.1159, 0.236, 0.1157, 0.1805, 0.1913, 0.178, 0.1541, 0.2347, 0.1535, 0.1794, 0.2298, 0.1758, 0.1926, 0.2337, 0.1913, 0.178, 0.2691, 0.1743, 0.2311, 0.2292, 0.2298, 0.1758, 0.308, 0.1728, 0.2696, 0.2305, 0.2691, 0.1743, 0.308, 0.1728, 0.3463, 0.2296, 0.3081, 0.2295, 0.3848, 0.1726, 0.3463, 0.2296, 0.3491, 0.1714, 0.3848, 0.1726, 0.422, 0.223, 0.3832, 0.2306, 0.4567, 0.1708, 0.422, 0.223, 0.4211, 0.1715, 0.4975, 0.1691, 0.4572, 0.2222, 0.4567, 0.1708, 0.5354, 0.1693, 0.4971, 0.2246, 0.4975, 0.1691, 0.5742, 0.1697, 0.5353, 0.2246, 0.5354, 0.1693, 0.612, 0.1701, 0.5739, 0.2246, 0.5742, 0.1697, 0.6498, 0.1703, 0.6118, 0.2251, 0.612, 0.1701, 0.03954, 0.1243, 0.0008679, 0.1807, 0.000757, 0.1248, 0.03954, 0.1243, 0.07666, 0.181, 0.03909, 0.1804, 0.07972, 0.1239, 0.1157, 0.1805, 0.07666, 0.181, 0.1514, 0.1236, 0.1157, 0.1805, 0.1167, 0.1237, 0.1901, 0.1231, 0.1535, 0.1794, 0.1514, 0.1236, 0.2283, 0.1213, 0.1913, 0.178, 0.1901, 0.1231, 0.2679, 0.1179, 0.2298, 0.1758, 0.2283, 0.1213, 0.3066, 0.1162, 0.2691, 0.1743, 0.2679, 0.1179, 0.3443, 0.1142, 0.308, 0.1728, 0.3066, 0.1162, 0.3846, 0.1195, 0.3491, 0.1714, 0.3443, 0.1142, 0.4207, 0.1192, 0.3848, 0.1726, 0.3846, 0.1195, 0.4207, 0.1192, 0.4567, 0.1708, 0.4211, 0.1715, 0.4605, 0.1131, 0.4975, 0.1691, 0.4567, 0.1708, 0.5357, 0.1143, 0.4975, 0.1691, 0.498, 0.1138, 0.5745, 0.1144, 0.5354, 0.1693, 0.5357, 0.1143, 0.6123, 0.1153, 0.5742, 0.1697, 0.5745, 0.1144, 0.6498, 0.116, 0.612, 0.1701, 0.6123, 0.1153, 0.03904, 0.06857, 0.000757, 0.1248, 0.001712, 0.06846, 0.07631, 0.06684, 0.03954, 0.1243, 0.03904, 0.06857, 0.1128, 0.06371, 0.07972, 0.1239, 0.07631, 0.06684, 0.1519, 0.06866, 0.1167, 0.1237, 0.1128, 0.06371, 0.1519, 0.06866, 0.1901, 0.1231, 0.1514, 0.1236, 0.1897, 0.06787, 0.2283, 0.1213, 0.1901, 0.1231, 0.2295, 0.06119, 0.2679, 0.1179, 0.2283, 0.1213, 0.3057, 0.05919, 0.2679, 0.1179, 0.2674, 0.06024, 0.3438, 0.05818, 0.3066, 0.1162, 0.3057, 0.05919, 0.383, 0.0599, 0.3443, 0.1142, 0.3438, 0.05818, 0.4217, 0.05919, 0.3846, 0.1195, 0.383, 0.0599, 0.4217, 0.05919, 0.4605, 0.1131, 0.4207, 0.1192, 0.4983, 0.05863, 0.4605, 0.1131, 0.4602, 0.05847, 0.4983, 0.05863, 0.5357, 0.1143, 0.498, 0.1138, 0.5372, 0.05785, 0.5745, 0.1144, 0.5357, 0.1143, 0.6131, 0.0607, 0.5745, 0.1144, 0.5753, 0.05904, 0.6498, 0.06307, 0.6123, 0.1153, 0.6131, 0.0607, 0.03848, 0.01519, 0.001712, 0.06846, 0.006606, 0.02439, 0.03848, 0.01519, 0.07631, 0.06684, 0.03904, 0.06857, 0.07453, 0.01217, 0.1128, 0.06371, 0.07631, 0.06684, 0.1505, 0.0094, 0.1128, 0.06371, 0.1121, 0.01014, 0.1505, 0.0094, 0.1897, 0.06787, 0.1519, 0.06866, 0.1894, 0.008326, 0.2295, 0.06119, 0.1897, 0.06787, 0.2281, 0.006074, 0.2674, 0.06024, 0.2295, 0.06119, 0.2665, 0.004496, 0.3057, 0.05919, 0.2674, 0.06024, 0.3049, 0.003313, 0.3438, 0.05818, 0.3057, 0.05919, 0.3823, 0.00208, 0.3438, 0.05818, 0.3435, 0.002515, 0.3823, 0.00208, 0.4217, 0.05919, 0.383, 0.0599, 0.4212, 0.001441, 0.4602, 0.05847, 0.4217, 0.05919, 0.4601, 0.001069, 0.4983, 0.05863, 0.4602, 0.05847, 0.4989, 0.001389, 0.5372, 0.05785, 0.4983, 0.05863, 0.5377, 0.001915, 0.5753, 0.05904, 0.5372, 0.05785, 0.5763, 0.00307, 0.6131, 0.0607, 0.5753, 0.05904, 0.6147, 0.005136, 0.6498, 0.06307, 0.6131, 0.0607, 0.05825, 0.9361, 0.03087, 0.977, 0.02339, 0.9374, 0.09336, 0.9369, 0.05699, 0.987, 0.05825, 0.9361, 0.1293, 0.937, 0.09277, 0.9897, 0.09336, 0.9369, 0.1659, 0.9366, 0.1292, 0.9901, 0.1293, 0.937, 0.2026, 0.9369, 0.1658, 0.99, 0.1659, 0.9366, 0.239, 0.937, 0.2024, 0.9901, 0.2026, 0.9369, 0.2755, 0.9371, 0.2389, 0.9901, 0.239, 0.937, 0.312, 0.9374, 0.2753, 0.9901, 0.2755, 0.9371, 0.312, 0.9374, 0.3482, 0.991, 0.3117, 0.9904, 0.3858, 0.9391, 0.3482, 0.991, 0.3488, 0.9368, 0.4225, 0.9403, 0.3849, 0.9924, 0.3858, 0.9391, 0.4594, 0.9413, 0.4217, 0.9938, 0.4225, 0.9403, 0.4964, 0.9422, 0.4586, 0.9951, 0.4594, 0.9413, 0.5334, 0.9432, 0.4957, 0.9962, 0.4964, 0.9422, 0.5334, 0.9432, 0.5703, 0.9977, 0.533, 0.997, 0.6081, 0.9451, 0.5703, 0.9977, 0.5708, 0.943, 0.6446, 0.9466, 0.6073, 0.9987, 0.6081, 0.9451, 0.006606, 0.02439, 0.001015, 0.06835, 0.006135, 0.0237, 0.6795, 0.02173, 0.6525, 0.00889, 0.68, 0.02116, 0.6746, 0.9927, 0.6818, 0.9499, 0.6751, 0.9934, 0.03087, 0.977, 0.05689, 0.9879, 0.03047, 0.9775, 0.02339, 0.9374, 0.03047, 0.9775, 0.02286, 0.9375, 0.02132, 0.8882, 0.02286, 0.9375, 0.02072, 0.8882, 0.01978, 0.8359, 0.02072, 0.8882, 0.01915, 0.8359, 0.01831, 0.7827, 0.01915, 0.8359, 0.01767, 0.7827, 0.01687, 0.7291, 0.01767, 0.7827, 0.01623, 0.7292, 0.01541, 0.6752, 0.01623, 0.7292, 0.01476, 0.6753, 0.01363, 0.6211, 0.01476, 0.6753, 0.01298, 0.6212, 0.011, 0.5662, 0.01298, 0.6212, 0.01034, 0.5663, 0.008321, 0.5119, 0.01034, 0.5663, 0.007669, 0.5119, 0.006468, 0.4575, 0.007669, 0.5119, 0.005816, 0.4575, 0.005409, 0.4021, 0.005816, 0.4575, 0.004745, 0.4021, 0.003489, 0.3467, 0.004745, 0.4021, 0.002827, 0.3467, 0.002069, 0.2915, 0.002827, 0.3467, 0.001408, 0.2915, 0.001269, 0.2362, 0.001408, 0.2915, 0.0006053, 0.2362, 0.0008679, 0.1807, 0.0006053, 0.2362, 0.0002006, 0.1807, 0.000757, 0.1248, 0.0002006, 0.1807, 8.472e-05, 0.1248, 0.001712, 0.06846, 8.472e-05, 0.1248, 0.001015, 0.06835, 0.6864, 0.06349, 0.68, 0.02116, 0.6869, 0.0634, 0.6874, 0.1151, 0.6869, 0.0634, 0.688, 0.1151, 0.6877, 0.1699, 0.688, 0.1151, 0.6884, 0.1699, 0.6879, 0.2254, 0.6884, 0.1699, 0.6885, 0.2254, 0.6878, 0.2811, 0.6885, 0.2254, 0.6885, 0.2811, 0.6877, 0.3369, 0.6885, 0.2811, 0.6884, 0.337, 0.6876, 0.3929, 0.6884, 0.337, 0.6883, 0.3929, 0.6876, 0.4488, 0.6883, 0.3929, 0.6883, 0.4489, 0.6877, 0.5047, 0.6883, 0.4489, 0.6884, 0.5047, 0.6878, 0.5605, 0.6884, 0.5047, 0.6885, 0.5606, 0.6879, 0.6165, 0.6885, 0.5606, 0.6885, 0.6165, 0.6876, 0.6723, 0.6885, 0.6165, 0.6882, 0.6723, 0.6871, 0.728, 0.6882, 0.6723, 0.6877, 0.728, 0.6864, 0.7835, 0.6877, 0.728, 0.6871, 0.7836, 0.6855, 0.8391, 0.6871, 0.7836, 0.6861, 0.8391, 0.6841, 0.8944, 0.6861, 0.8391, 0.6847, 0.8945, 0.6812, 0.9497, 0.6847, 0.8945, 0.6818, 0.9499, 0.03848, 0.01519, 0.006135, 0.0237, 0.03841, 0.01432, 0.07453, 0.01217, 0.03841, 0.01432, 0.0745, 0.01124, 0.1121, 0.01014, 0.0745, 0.01124, 0.112, 0.009184, 0.1505, 0.0094, 0.112, 0.009184, 0.1505, 0.008423, 0.1894, 0.008326, 0.1505, 0.008423, 0.1893, 0.007342, 0.2281, 0.006074, 0.1893, 0.007342, 0.2281, 0.005096, 0.2665, 0.004496, 0.2281, 0.005096, 0.2665, 0.003521, 0.3049, 0.003313, 0.2665, 0.003521, 0.3049, 0.002337, 0.3435, 0.002515, 0.3049, 0.002337, 0.3435, 0.001536, 0.3823, 0.00208, 0.3435, 0.001536, 0.3823, 0.001095, 0.4212, 0.001441, 0.3823, 0.001095, 0.4212, 0.0004552, 0.4601, 0.001069, 0.4212, 0.0004552, 0.4601, 8.472e-05, 0.4989, 0.001389, 0.4601, 8.472e-05, 0.4989, 0.0004041, 0.5377, 0.001915, 0.4989, 0.0004041, 0.5377, 0.0009339, 0.5763, 0.00307, 0.5377, 0.0009339, 0.5764, 0.002094, 0.6147, 0.005136, 0.5764, 0.002094, 0.6148, 0.004171, 0.6524, 0.009835, 0.6148, 0.004171, 0.6525, 0.00889, 0.6429, 0.9991, 0.6751, 0.9934, 0.643, 0.9999, 0.6073, 0.9987, 0.643, 0.9999, 0.6073, 0.9996, 0.5703, 0.9977, 0.6073, 0.9996, 0.5702, 0.9987, 0.533, 0.997, 0.5702, 0.9987, 0.5329, 0.998, 0.4957, 0.9962, 0.5329, 0.998, 0.4957, 0.9971, 0.4586, 0.9951, 0.4957, 0.9971, 0.4586, 0.996, 0.4217, 0.9938, 0.4586, 0.996, 0.4216, 0.9947, 0.3849, 0.9924, 0.4216, 0.9947, 0.3849, 0.9933, 0.3482, 0.991, 0.3849, 0.9933, 0.3482, 0.9919, 0.3117, 0.9904, 0.3482, 0.9919, 0.3117, 0.9913, 0.2753, 0.9901, 0.3117, 0.9913, 0.2753, 0.9911, 0.2389, 0.9901, 0.2753, 0.9911, 0.2389, 0.991, 0.2024, 0.9901, 0.2389, 0.991, 0.2024, 0.991, 0.1658, 0.99, 0.2024, 0.991, 0.1658, 0.991, 0.1292, 0.9901, 0.1658, 0.991, 0.1292, 0.991, 0.09277, 0.9897, 0.1292, 0.991, 0.09275, 0.9906, 0.05699, 0.987, 0.09275, 0.9906, 0.05689, 0.9879, 0.3871, 0.7781, 0.3865, 0.8317, 0.3493, 0.831, 0.1642, 0.723, 0.2007, 0.722, 0.2016, 0.7762, 0.2739, 0.7226, 0.3062, 0.7179, 0.316, 0.7719, 0.6887, 0.1072, 0.6887, 0.05409, 0.6893, 0.1072, 0.3871, 0.7781, 0.3486, 0.7757, 0.3872, 0.7772, 0.6893, 8.472e-05, 0.6893, 0.05392, 0.6887, 8.472e-05, 0.316, 0.7719, 0.3063, 0.7179, 0.3165, 0.7711, 0.276, 0.829, 0.2756, 0.8839, 0.2391, 0.8839, 0.2766, 0.665, 0.3122, 0.6698, 0.2739, 0.7218, 0.2389, 0.8293, 0.2391, 0.8839, 0.2028, 0.8842, 0.4239, 0.7787, 0.4235, 0.8327, 0.3865, 0.8317, 0.2384, 0.7221, 0.2385, 0.7756, 0.2016, 0.7762, 0.272, 0.6135, 0.3122, 0.6698, 0.2771, 0.6642, 0.4249, 0.725, 0.4616, 0.7246, 0.461, 0.7792, 0.4985, 0.725, 0.4982, 0.7797, 0.461, 0.7792, 0.2001, 0.6687, 0.2007, 0.722, 0.1642, 0.723, 0.2001, 0.6687, 0.2381, 0.6673, 0.2384, 0.7221, 0.2384, 0.7221, 0.2766, 0.665, 0.2766, 0.665, 0.4212, 0.67, 0.3848, 0.6719, 0.3847, 0.6177, 0.4615, 0.6709, 0.4616, 0.7246, 0.4249, 0.725, 0.1628, 0.6165, 0.1634, 0.6698, 0.1267, 0.6709, 0.1993, 0.6157, 0.2001, 0.6687, 0.1634, 0.6698, 0.2368, 0.6149, 0.2381, 0.6673, 0.2001, 0.6687, 0.2368, 0.6149, 0.272, 0.6135, 0.2766, 0.665, 0.4239, 0.7787, 0.3871, 0.7781, 0.3872, 0.7772, 0.3872, 0.7772, 0.3486, 0.7757, 0.3486, 0.7746, 0.4249, 0.725, 0.4239, 0.7787, 0.3872, 0.7772, 0.3848, 0.6719, 0.4212, 0.67, 0.4249, 0.725, 0.3462, 0.6151, 0.3462, 0.6141, 0.3847, 0.6177, 0.272, 0.6135, 0.3088, 0.6136, 0.3122, 0.6698, 0.3088, 0.6136, 0.3462, 0.6151, 0.3122, 0.6698, 0.7252, 0.1073, 0.7252, 0.1083, 0.6887, 0.1083, 0.3462, 0.6151, 0.3847, 0.6177, 0.3848, 0.6719, 0.3848, 0.6719, 0.4249, 0.725, 0.3872, 0.7772, 0.3485, 0.7767, 0.316, 0.7719, 0.3165, 0.7711, 0.3848, 0.6719, 0.3872, 0.7772, 0.3486, 0.7746, 0.3122, 0.6698, 0.3462, 0.6151, 0.3848, 0.6719, 0.3122, 0.6698, 0.3058, 0.7171, 0.2739, 0.7218, 0.3486, 0.7746, 0.3165, 0.7711, 0.3063, 0.7179, 0.3122, 0.6698, 0.3848, 0.6719, 0.3063, 0.7179, 0.3848, 0.6719, 0.3486, 0.7746, 0.3063, 0.7179, 0.4616, 0.6169, 0.4615, 0.6709, 0.4212, 0.67, 0.1623, 0.5633, 0.1628, 0.6165, 0.126, 0.6173, 0.1987, 0.5621, 0.1993, 0.6157, 0.1628, 0.6165, 0.2363, 0.5618, 0.2368, 0.6149, 0.1993, 0.6157, 0.2724, 0.561, 0.272, 0.6135, 0.2368, 0.6149, 0.3097, 0.5608, 0.3088, 0.6136, 0.272, 0.6135, 0.3097, 0.5608, 0.3467, 0.5609, 0.3462, 0.6141, 0.3842, 0.562, 0.3847, 0.6177, 0.3462, 0.6141, 0.4225, 0.5617, 0.4211, 0.6176, 0.3847, 0.6177, 0.4225, 0.5617, 0.4616, 0.563, 0.4616, 0.6169, 0.2723, 0.5077, 0.2724, 0.561, 0.2363, 0.5618, 0.3095, 0.5071, 0.3097, 0.5608, 0.2724, 0.561, 0.3468, 0.5069, 0.3467, 0.5609, 0.3097, 0.5608, 0.3841, 0.5073, 0.3842, 0.562, 0.3467, 0.5609, 0.3841, 0.5073, 0.4225, 0.5046, 0.4225, 0.5617, 0.4608, 0.5073, 0.4616, 0.563, 0.4225, 0.5617, 0.3846, 0.4505, 0.3841, 0.5073, 0.3468, 0.5069, 0.3846, 0.4505, 0.4225, 0.4502, 0.4225, 0.5046, 0.4603, 0.4508, 0.4608, 0.5073, 0.4225, 0.5046, 0.3062, 0.7179, 0.2739, 0.7226, 0.2739, 0.7218, 0.3871, 0.7781, 0.3485, 0.7767, 0.3486, 0.7757, 0.6812, 0.9497, 0.6746, 0.9927, 0.6429, 0.9991, 0.316, 0.7719, 0.3062, 0.7179, 0.3063, 0.7179, 0.3122, 0.6698, 0.3063, 0.7179, 0.3058, 0.7171, 0.6795, 0.02173, 0.6864, 0.06349, 0.6498, 0.06307, 0.6864, 0.06349, 0.6874, 0.1151, 0.6498, 0.116, 0.6874, 0.1151, 0.6877, 0.1699, 0.6498, 0.1703, 0.6877, 0.1699, 0.6879, 0.2254, 0.6498, 0.2254, 0.6879, 0.2254, 0.6878, 0.2811, 0.6496, 0.2809, 0.6878, 0.2811, 0.6877, 0.3369, 0.6493, 0.3369, 0.6877, 0.3369, 0.6876, 0.3929, 0.649, 0.3931, 0.6876, 0.3929, 0.6876, 0.4488, 0.6492, 0.449, 0.6876, 0.4488, 0.6877, 0.5047, 0.6494, 0.5049, 0.6877, 0.5047, 0.6878, 0.5605, 0.6495, 0.5607, 0.6495, 0.5607, 0.6878, 0.5605, 0.6879, 0.6165, 0.6879, 0.6165, 0.6876, 0.6723, 0.6494, 0.6719, 0.6876, 0.6723, 0.6871, 0.728, 0.6489, 0.7272, 0.6871, 0.728, 0.6864, 0.7835, 0.6483, 0.7825, 0.6864, 0.7835, 0.6855, 0.8391, 0.6474, 0.8375, 0.6855, 0.8391, 0.6841, 0.8944, 0.6462, 0.8924, 0.6841, 0.8944, 0.6812, 0.9497, 0.6446, 0.9466, 0.05725, 0.8857, 0.05825, 0.9361, 0.02339, 0.9374, 0.09305, 0.8848, 0.09336, 0.9369, 0.05825, 0.9361, 0.129, 0.8845, 0.1293, 0.937, 0.09336, 0.9369, 0.129, 0.8845, 0.1658, 0.8819, 0.1659, 0.9366, 0.2028, 0.8842, 0.2026, 0.9369, 0.1659, 0.9366, 0.2391, 0.8839, 0.239, 0.937, 0.2026, 0.9369, 0.2756, 0.8839, 0.2755, 0.9371, 0.239, 0.937, 0.2756, 0.8839, 0.3131, 0.8831, 0.312, 0.9374, 0.3131, 0.8831, 0.3492, 0.8839, 0.3488, 0.9368, 0.3858, 0.8849, 0.3858, 0.9391, 0.3488, 0.9368, 0.4232, 0.8869, 0.4225, 0.9403, 0.3858, 0.9391, 0.4599, 0.8878, 0.4594, 0.9413, 0.4225, 0.9403, 0.4599, 0.8878, 0.4973, 0.8875, 0.4964, 0.9422, 0.5343, 0.8885, 0.5334, 0.9432, 0.4964, 0.9422, 0.5343, 0.8885, 0.5714, 0.8893, 0.5708, 0.943, 0.6084, 0.8905, 0.6081, 0.9451, 0.5708, 0.943, 0.6462, 0.8924, 0.6446, 0.9466, 0.6081, 0.9451, 0.05611, 0.8337, 0.05725, 0.8857, 0.02132, 0.8882, 0.09249, 0.8322, 0.09305, 0.8848, 0.05725, 0.8857, 0.09249, 0.8322, 0.1298, 0.8307, 0.129, 0.8845, 0.1298, 0.8307, 0.1656, 0.83, 0.1658, 0.8819, 0.202, 0.8297, 0.2028, 0.8842, 0.1658, 0.8819, 0.3493, 0.831, 0.3492, 0.8839, 0.3131, 0.8831, 0.3865, 0.8317, 0.3858, 0.8849, 0.3492, 0.8839, 0.4235, 0.8327, 0.4232, 0.8869, 0.3858, 0.8849, 0.4606, 0.8332, 0.4599, 0.8878, 0.4232, 0.8869, 0.4606, 0.8332, 0.4977, 0.8338, 0.4973, 0.8875, 0.5349, 0.8344, 0.5343, 0.8885, 0.4973, 0.8875, 0.5721, 0.8353, 0.5714, 0.8893, 0.5343, 0.8885, 0.6094, 0.8363, 0.6084, 0.8905, 0.5714, 0.8893, 0.6474, 0.8375, 0.6462, 0.8924, 0.6084, 0.8905, 0.05495, 0.7807, 0.05611, 0.8337, 0.01978, 0.8359, 0.0917, 0.7791, 0.09249, 0.8322, 0.05611, 0.8337, 0.1291, 0.7787, 0.1298, 0.8307, 0.09249, 0.8322, 0.1651, 0.7776, 0.1656, 0.83, 0.1298, 0.8307, 0.1651, 0.7776, 0.2016, 0.7762, 0.202, 0.8297, 0.4982, 0.7797, 0.4977, 0.8338, 0.4606, 0.8332, 0.5354, 0.7802, 0.5349, 0.8344, 0.4977, 0.8338, 0.5727, 0.7811, 0.5721, 0.8353, 0.5349, 0.8344, 0.61, 0.7819, 0.6094, 0.8363, 0.5721, 0.8353, 0.6483, 0.7825, 0.6474, 0.8375, 0.6094, 0.8363, 0.05376, 0.7272, 0.05495, 0.7807, 0.01831, 0.7827, 0.09071, 0.7257, 0.0917, 0.7791, 0.05495, 0.7807, 0.1275, 0.7244, 0.1291, 0.7787, 0.0917, 0.7791, 0.1642, 0.723, 0.1651, 0.7776, 0.1291, 0.7787, 0.5356, 0.7253, 0.5354, 0.7802, 0.4982, 0.7797, 0.5732, 0.727, 0.5727, 0.7811, 0.5354, 0.7802, 0.5732, 0.727, 0.6112, 0.7265, 0.61, 0.7819, 0.6112, 0.7265, 0.6489, 0.7272, 0.6483, 0.7825, 0.05256, 0.6732, 0.05376, 0.7272, 0.01687, 0.7291, 0.08984, 0.672, 0.09071, 0.7257, 0.05376, 0.7272, 0.1267, 0.6709, 0.1275, 0.7244, 0.09071, 0.7257, 0.1634, 0.6698, 0.1642, 0.723, 0.1275, 0.7244, 0.4987, 0.6709, 0.4985, 0.725, 0.4616, 0.7246, 0.5359, 0.6711, 0.5356, 0.7253, 0.4985, 0.725, 0.5735, 0.6715, 0.5732, 0.727, 0.5356, 0.7253, 0.5735, 0.6715, 0.6114, 0.6716, 0.6112, 0.7265, 0.6494, 0.6719, 0.6489, 0.7272, 0.6112, 0.7265, 0.05171, 0.6182, 0.05256, 0.6732, 0.01541, 0.6752, 0.08931, 0.6181, 0.08984, 0.672, 0.05256, 0.6732, 0.126, 0.6173, 0.1267, 0.6709, 0.08984, 0.672, 0.4987, 0.6168, 0.4987, 0.6709, 0.4615, 0.6709, 0.536, 0.6167, 0.5359, 0.6711, 0.4987, 0.6709, 0.5736, 0.6165, 0.5735, 0.6715, 0.5359, 0.6711, 0.6114, 0.6163, 0.6114, 0.6716, 0.5735, 0.6715, 0.6114, 0.6163, 0.6495, 0.6164, 0.6494, 0.6719, 0.011, 0.5662, 0.05119, 0.5589, 0.05171, 0.6182, 0.0892, 0.566, 0.08931, 0.6181, 0.05171, 0.6182, 0.1254, 0.5637, 0.126, 0.6173, 0.08931, 0.6181, 0.4985, 0.5627, 0.4987, 0.6168, 0.4616, 0.6169, 0.5358, 0.5623, 0.536, 0.6167, 0.4987, 0.6168, 0.5734, 0.5616, 0.5736, 0.6165, 0.536, 0.6167, 0.6113, 0.561, 0.6114, 0.6163, 0.5736, 0.6165, 0.6495, 0.5607, 0.6495, 0.6164, 0.6114, 0.6163, 0.04926, 0.5084, 0.05119, 0.5589, 0.011, 0.5662, 0.08585, 0.5069, 0.0892, 0.566, 0.05119, 0.5589, 0.1222, 0.504, 0.1254, 0.5637, 0.0892, 0.566, 0.1618, 0.5112, 0.1623, 0.5633, 0.1254, 0.5637, 0.1975, 0.5088, 0.1987, 0.5621, 0.1623, 0.5633, 0.2343, 0.5067, 0.2363, 0.5618, 0.1987, 0.5621, 0.4981, 0.5066, 0.4985, 0.5627, 0.4616, 0.563, 0.4981, 0.5066, 0.5353, 0.5061, 0.5358, 0.5623, 0.5721, 0.5059, 0.5734, 0.5616, 0.5358, 0.5623, 0.611, 0.5053, 0.6113, 0.561, 0.5734, 0.5616, 0.6494, 0.5049, 0.6495, 0.5607, 0.6113, 0.561, 0.04799, 0.4555, 0.04926, 0.5084, 0.008321, 0.5119, 0.08436, 0.4538, 0.08585, 0.5069, 0.04926, 0.5084, 0.08436, 0.4538, 0.1211, 0.4509, 0.1222, 0.504, 0.1553, 0.4496, 0.1618, 0.5112, 0.1222, 0.504, 0.1955, 0.4529, 0.1975, 0.5088, 0.1618, 0.5112, 0.233, 0.4514, 0.2343, 0.5067, 0.1975, 0.5088, 0.2713, 0.4517, 0.2723, 0.5077, 0.2343, 0.5067, 0.3091, 0.4509, 0.3095, 0.5071, 0.2723, 0.5077, 0.3467, 0.4506, 0.3468, 0.5069, 0.3095, 0.5071, 0.4978, 0.4505, 0.4981, 0.5066, 0.4608, 0.5073, 0.4978, 0.4505, 0.5352, 0.4502, 0.5353, 0.5061, 0.5727, 0.45, 0.5721, 0.5059, 0.5353, 0.5061, 0.5727, 0.45, 0.6108, 0.4493, 0.611, 0.5053, 0.6492, 0.449, 0.6494, 0.5049, 0.611, 0.5053, 0.04711, 0.4027, 0.04799, 0.4555, 0.006468, 0.4575, 0.08326, 0.401, 0.08436, 0.4538, 0.04799, 0.4555, 0.1199, 0.4001, 0.1211, 0.4509, 0.08436, 0.4538, 0.1548, 0.3996, 0.1553, 0.4496, 0.1211, 0.4509, 0.1958, 0.3978, 0.1955, 0.4529, 0.1553, 0.4496, 0.2326, 0.3979, 0.233, 0.4514, 0.1955, 0.4529, 0.2711, 0.3967, 0.2713, 0.4517, 0.233, 0.4514, 0.3088, 0.3962, 0.3091, 0.4509, 0.2713, 0.4517, 0.3465, 0.3958, 0.3467, 0.4506, 0.3091, 0.4509, 0.3843, 0.3956, 0.3846, 0.4505, 0.3467, 0.4506, 0.3843, 0.3956, 0.424, 0.3918, 0.4225, 0.4502, 0.4605, 0.3925, 0.4603, 0.4508, 0.4225, 0.4502, 0.4976, 0.3921, 0.4978, 0.4505, 0.4603, 0.4508, 0.5349, 0.3915, 0.5352, 0.4502, 0.4978, 0.4505, 0.5722, 0.3913, 0.5727, 0.45, 0.5352, 0.4502, 0.609, 0.391, 0.6108, 0.4493, 0.5727, 0.45, 0.649, 0.3931, 0.6492, 0.449, 0.6108, 0.4493, 0.04078, 0.3441, 0.04711, 0.4027, 0.005409, 0.4021, 0.08204, 0.3481, 0.08326, 0.401, 0.04711, 0.4027, 0.1186, 0.3465, 0.1199, 0.4001, 0.08326, 0.401, 0.1556, 0.3453, 0.1548, 0.3996, 0.1199, 0.4001, 0.1556, 0.3453, 0.1969, 0.3427, 0.1958, 0.3978, 0.2333, 0.3427, 0.2326, 0.3979, 0.1958, 0.3978, 0.2333, 0.3427, 0.2707, 0.3419, 0.2711, 0.3967, 0.3085, 0.3411, 0.3088, 0.3962, 0.2711, 0.3967, 0.3463, 0.3409, 0.3465, 0.3958, 0.3088, 0.3962, 0.3463, 0.3409, 0.3851, 0.3391, 0.3843, 0.3956, 0.3851, 0.3391, 0.4247, 0.3386, 0.424, 0.3918, 0.4604, 0.338, 0.4605, 0.3925, 0.424, 0.3918, 0.4966, 0.3378, 0.4976, 0.3921, 0.4605, 0.3925, 0.5347, 0.3366, 0.5349, 0.3915, 0.4976, 0.3921, 0.5723, 0.3371, 0.5722, 0.3913, 0.5349, 0.3915, 0.6088, 0.3385, 0.609, 0.391, 0.5722, 0.3913, 0.6493, 0.3369, 0.649, 0.3931, 0.609, 0.391, 0.03961, 0.29, 0.04078, 0.3441, 0.003489, 0.3467, 0.07644, 0.2891, 0.08204, 0.3481, 0.04078, 0.3441, 0.1175, 0.2927, 0.1186, 0.3465, 0.08204, 0.3481, 0.1547, 0.2912, 0.1556, 0.3453, 0.1186, 0.3465, 0.1957, 0.2904, 0.1969, 0.3427, 0.1556, 0.3453, 0.2327, 0.2883, 0.2333, 0.3427, 0.1969, 0.3427, 0.2701, 0.2873, 0.2707, 0.3419, 0.2333, 0.3427, 0.2701, 0.2873, 0.3085, 0.2848, 0.3085, 0.3411, 0.3463, 0.2848, 0.3463, 0.3409, 0.3085, 0.3411, 0.3463, 0.2848, 0.3841, 0.284, 0.3851, 0.3391, 0.4218, 0.282, 0.4247, 0.3386, 0.3851, 0.3391, 0.4597, 0.2798, 0.4604, 0.338, 0.4247, 0.3386, 0.4972, 0.2796, 0.4966, 0.3378, 0.4604, 0.338, 0.4972, 0.2796, 0.5352, 0.2801, 0.5347, 0.3366, 0.5352, 0.2801, 0.5739, 0.279, 0.5723, 0.3371, 0.6113, 0.2804, 0.6088, 0.3385, 0.5723, 0.3371, 0.6113, 0.2804, 0.6496, 0.2809, 0.6493, 0.3369, 0.03915, 0.2356, 0.03961, 0.29, 0.002069, 0.2915, 0.07666, 0.2355, 0.07644, 0.2891, 0.03961, 0.29, 0.1159, 0.236, 0.1175, 0.2927, 0.07644, 0.2891, 0.1541, 0.2347, 0.1547, 0.2912, 0.1175, 0.2927, 0.1926, 0.2337, 0.1957, 0.2904, 0.1547, 0.2912, 0.1926, 0.2337, 0.2311, 0.2292, 0.2327, 0.2883, 0.2696, 0.2305, 0.2701, 0.2873, 0.2327, 0.2883, 0.2696, 0.2305, 0.3081, 0.2295, 0.3085, 0.2848, 0.3463, 0.2296, 0.3463, 0.2848, 0.3085, 0.2848, 0.3832, 0.2306, 0.3841, 0.284, 0.3463, 0.2848, 0.3832, 0.2306, 0.422, 0.223, 0.4218, 0.282, 0.4572, 0.2222, 0.4597, 0.2798, 0.4218, 0.282, 0.4971, 0.2246, 0.4972, 0.2796, 0.4597, 0.2798, 0.5353, 0.2246, 0.5352, 0.2801, 0.4972, 0.2796, 0.5739, 0.2246, 0.5739, 0.279, 0.5352, 0.2801, 0.6118, 0.2251, 0.6113, 0.2804, 0.5739, 0.279, 0.6498, 0.2254, 0.6496, 0.2809, 0.6113, 0.2804, 0.03909, 0.1804, 0.03915, 0.2356, 0.001269, 0.2362, 0.07666, 0.181, 0.07666, 0.2355, 0.03915, 0.2356, 0.1157, 0.1805, 0.1159, 0.236, 0.07666, 0.2355, 0.1535, 0.1794, 0.1541, 0.2347, 0.1159, 0.236, 0.1913, 0.178, 0.1926, 0.2337, 0.1541, 0.2347, 0.2298, 0.1758, 0.2311, 0.2292, 0.1926, 0.2337, 0.2691, 0.1743, 0.2696, 0.2305, 0.2311, 0.2292, 0.308, 0.1728, 0.3081, 0.2295, 0.2696, 0.2305, 0.308, 0.1728, 0.3491, 0.1714, 0.3463, 0.2296, 0.3848, 0.1726, 0.3832, 0.2306, 0.3463, 0.2296, 0.3848, 0.1726, 0.4211, 0.1715, 0.422, 0.223, 0.4567, 0.1708, 0.4572, 0.2222, 0.422, 0.223, 0.4975, 0.1691, 0.4971, 0.2246, 0.4572, 0.2222, 0.5354, 0.1693, 0.5353, 0.2246, 0.4971, 0.2246, 0.5742, 0.1697, 0.5739, 0.2246, 0.5353, 0.2246, 0.612, 0.1701, 0.6118, 0.2251, 0.5739, 0.2246, 0.6498, 0.1703, 0.6498, 0.2254, 0.6118, 0.2251, 0.03954, 0.1243, 0.03909, 0.1804, 0.0008679, 0.1807, 0.03954, 0.1243, 0.07972, 0.1239, 0.07666, 0.181, 0.07972, 0.1239, 0.1167, 0.1237, 0.1157, 0.1805, 0.1514, 0.1236, 0.1535, 0.1794, 0.1157, 0.1805, 0.1901, 0.1231, 0.1913, 0.178, 0.1535, 0.1794, 0.2283, 0.1213, 0.2298, 0.1758, 0.1913, 0.178, 0.2679, 0.1179, 0.2691, 0.1743, 0.2298, 0.1758, 0.3066, 0.1162, 0.308, 0.1728, 0.2691, 0.1743, 0.3443, 0.1142, 0.3491, 0.1714, 0.308, 0.1728, 0.3846, 0.1195, 0.3848, 0.1726, 0.3491, 0.1714, 0.4207, 0.1192, 0.4211, 0.1715, 0.3848, 0.1726, 0.4207, 0.1192, 0.4605, 0.1131, 0.4567, 0.1708, 0.4605, 0.1131, 0.498, 0.1138, 0.4975, 0.1691, 0.5357, 0.1143, 0.5354, 0.1693, 0.4975, 0.1691, 0.5745, 0.1144, 0.5742, 0.1697, 0.5354, 0.1693, 0.6123, 0.1153, 0.612, 0.1701, 0.5742, 0.1697, 0.6498, 0.116, 0.6498, 0.1703, 0.612, 0.1701, 0.03904, 0.06857, 0.03954, 0.1243, 0.000757, 0.1248, 0.07631, 0.06684, 0.07972, 0.1239, 0.03954, 0.1243, 0.1128, 0.06371, 0.1167, 0.1237, 0.07972, 0.1239, 0.1519, 0.06866, 0.1514, 0.1236, 0.1167, 0.1237, 0.1519, 0.06866, 0.1897, 0.06787, 0.1901, 0.1231, 0.1897, 0.06787, 0.2295, 0.06119, 0.2283, 0.1213, 0.2295, 0.06119, 0.2674, 0.06024, 0.2679, 0.1179, 0.3057, 0.05919, 0.3066, 0.1162, 0.2679, 0.1179, 0.3438, 0.05818, 0.3443, 0.1142, 0.3066, 0.1162, 0.383, 0.0599, 0.3846, 0.1195, 0.3443, 0.1142, 0.4217, 0.05919, 0.4207, 0.1192, 0.3846, 0.1195, 0.4217, 0.05919, 0.4602, 0.05847, 0.4605, 0.1131, 0.4983, 0.05863, 0.498, 0.1138, 0.4605, 0.1131, 0.4983, 0.05863, 0.5372, 0.05785, 0.5357, 0.1143, 0.5372, 0.05785, 0.5753, 0.05904, 0.5745, 0.1144, 0.6131, 0.0607, 0.6123, 0.1153, 0.5745, 0.1144, 0.6498, 0.06307, 0.6498, 0.116, 0.6123, 0.1153, 0.03848, 0.01519, 0.03904, 0.06857, 0.001712, 0.06846, 0.03848, 0.01519, 0.07453, 0.01217, 0.07631, 0.06684, 0.07453, 0.01217, 0.1121, 0.01014, 0.1128, 0.06371, 0.1505, 0.0094, 0.1519, 0.06866, 0.1128, 0.06371, 0.1505, 0.0094, 0.1894, 0.008326, 0.1897, 0.06787, 0.1894, 0.008326, 0.2281, 0.006074, 0.2295, 0.06119, 0.2281, 0.006074, 0.2665, 0.004496, 0.2674, 0.06024, 0.2665, 0.004496, 0.3049, 0.003313, 0.3057, 0.05919, 0.3049, 0.003313, 0.3435, 0.002515, 0.3438, 0.05818, 0.3823, 0.00208, 0.383, 0.0599, 0.3438, 0.05818, 0.3823, 0.00208, 0.4212, 0.001441, 0.4217, 0.05919, 0.4212, 0.001441, 0.4601, 0.001069, 0.4602, 0.05847, 0.4601, 0.001069, 0.4989, 0.001389, 0.4983, 0.05863, 0.4989, 0.001389, 0.5377, 0.001915, 0.5372, 0.05785, 0.5377, 0.001915, 0.5763, 0.00307, 0.5753, 0.05904, 0.5763, 0.00307, 0.6147, 0.005136, 0.6131, 0.0607, 0.6147, 0.005136, 0.6524, 0.009835, 0.6498, 0.06307, 0.05825, 0.9361, 0.05699, 0.987, 0.03087, 0.977, 0.09336, 0.9369, 0.09277, 0.9897, 0.05699, 0.987, 0.1293, 0.937, 0.1292, 0.9901, 0.09277, 0.9897, 0.1659, 0.9366, 0.1658, 0.99, 0.1292, 0.9901, 0.2026, 0.9369, 0.2024, 0.9901, 0.1658, 0.99, 0.239, 0.937, 0.2389, 0.9901, 0.2024, 0.9901, 0.2755, 0.9371, 0.2753, 0.9901, 0.2389, 0.9901, 0.312, 0.9374, 0.3117, 0.9904, 0.2753, 0.9901, 0.312, 0.9374, 0.3488, 0.9368, 0.3482, 0.991, 0.3858, 0.9391, 0.3849, 0.9924, 0.3482, 0.991, 0.4225, 0.9403, 0.4217, 0.9938, 0.3849, 0.9924, 0.4594, 0.9413, 0.4586, 0.9951, 0.4217, 0.9938, 0.4964, 0.9422, 0.4957, 0.9962, 0.4586, 0.9951, 0.5334, 0.9432, 0.533, 0.997, 0.4957, 0.9962, 0.5334, 0.9432, 0.5708, 0.943, 0.5703, 0.9977, 0.6081, 0.9451, 0.6073, 0.9987, 0.5703, 0.9977, 0.6446, 0.9466, 0.6429, 0.9991, 0.6073, 0.9987, 0.006606, 0.02439, 0.001712, 0.06846, 0.001015, 0.06835, 0.6795, 0.02173, 0.6524, 0.009835, 0.6525, 0.00889, 0.6746, 0.9927, 0.6812, 0.9497, 0.6818, 0.9499, 0.03087, 0.977, 0.05699, 0.987, 0.05689, 0.9879, 0.02339, 0.9374, 0.03087, 0.977, 0.03047, 0.9775, 0.02132, 0.8882, 0.02339, 0.9374, 0.02286, 0.9375, 0.01978, 0.8359, 0.02132, 0.8882, 0.02072, 0.8882, 0.01831, 0.7827, 0.01978, 0.8359, 0.01915, 0.8359, 0.01687, 0.7291, 0.01831, 0.7827, 0.01767, 0.7827, 0.01541, 0.6752, 0.01687, 0.7291, 0.01623, 0.7292, 0.01363, 0.6211, 0.01541, 0.6752, 0.01476, 0.6753, 0.011, 0.5662, 0.01363, 0.6211, 0.01298, 0.6212, 0.008321, 0.5119, 0.011, 0.5662, 0.01034, 0.5663, 0.006468, 0.4575, 0.008321, 0.5119, 0.007669, 0.5119, 0.005409, 0.4021, 0.006468, 0.4575, 0.005816, 0.4575, 0.003489, 0.3467, 0.005409, 0.4021, 0.004745, 0.4021, 0.002069, 0.2915, 0.003489, 0.3467, 0.002827, 0.3467, 0.001269, 0.2362, 0.002069, 0.2915, 0.001408, 0.2915, 0.0008679, 0.1807, 0.001269, 0.2362, 0.0006053, 0.2362, 0.000757, 0.1248, 0.0008679, 0.1807, 0.0002006, 0.1807, 0.001712, 0.06846, 0.000757, 0.1248, 8.472e-05, 0.1248, 0.6864, 0.06349, 0.6795, 0.02173, 0.68, 0.02116, 0.6874, 0.1151, 0.6864, 0.06349, 0.6869, 0.0634, 0.6877, 0.1699, 0.6874, 0.1151, 0.688, 0.1151, 0.6879, 0.2254, 0.6877, 0.1699, 0.6884, 0.1699, 0.6878, 0.2811, 0.6879, 0.2254, 0.6885, 0.2254, 0.6877, 0.3369, 0.6878, 0.2811, 0.6885, 0.2811, 0.6876, 0.3929, 0.6877, 0.3369, 0.6884, 0.337, 0.6876, 0.4488, 0.6876, 0.3929, 0.6883, 0.3929, 0.6877, 0.5047, 0.6876, 0.4488, 0.6883, 0.4489, 0.6878, 0.5605, 0.6877, 0.5047, 0.6884, 0.5047, 0.6879, 0.6165, 0.6878, 0.5605, 0.6885, 0.5606, 0.6876, 0.6723, 0.6879, 0.6165, 0.6885, 0.6165, 0.6871, 0.728, 0.6876, 0.6723, 0.6882, 0.6723, 0.6864, 0.7835, 0.6871, 0.728, 0.6877, 0.728, 0.6855, 0.8391, 0.6864, 0.7835, 0.6871, 0.7836, 0.6841, 0.8944, 0.6855, 0.8391, 0.6861, 0.8391, 0.6812, 0.9497, 0.6841, 0.8944, 0.6847, 0.8945, 0.03848, 0.01519, 0.006606, 0.02439, 0.006135, 0.0237, 0.07453, 0.01217, 0.03848, 0.01519, 0.03841, 0.01432, 0.1121, 0.01014, 0.07453, 0.01217, 0.0745, 0.01124, 0.1505, 0.0094, 0.1121, 0.01014, 0.112, 0.009184, 0.1894, 0.008326, 0.1505, 0.0094, 0.1505, 0.008423, 0.2281, 0.006074, 0.1894, 0.008326, 0.1893, 0.007342, 0.2665, 0.004496, 0.2281, 0.006074, 0.2281, 0.005096, 0.3049, 0.003313, 0.2665, 0.004496, 0.2665, 0.003521, 0.3435, 0.002515, 0.3049, 0.003313, 0.3049, 0.002337, 0.3823, 0.00208, 0.3435, 0.002515, 0.3435, 0.001536, 0.4212, 0.001441, 0.3823, 0.00208, 0.3823, 0.001095, 0.4601, 0.001069, 0.4212, 0.001441, 0.4212, 0.0004552, 0.4989, 0.001389, 0.4601, 0.001069, 0.4601, 8.472e-05, 0.5377, 0.001915, 0.4989, 0.001389, 0.4989, 0.0004041, 0.5763, 0.00307, 0.5377, 0.001915, 0.5377, 0.0009339, 0.6147, 0.005136, 0.5763, 0.00307, 0.5764, 0.002094, 0.6524, 0.009835, 0.6147, 0.005136, 0.6148, 0.004171, 0.6429, 0.9991, 0.6746, 0.9927, 0.6751, 0.9934, 0.6073, 0.9987, 0.6429, 0.9991, 0.643, 0.9999, 0.5703, 0.9977, 0.6073, 0.9987, 0.6073, 0.9996, 0.533, 0.997, 0.5703, 0.9977, 0.5702, 0.9987, 0.4957, 0.9962, 0.533, 0.997, 0.5329, 0.998, 0.4586, 0.9951, 0.4957, 0.9962, 0.4957, 0.9971, 0.4217, 0.9938, 0.4586, 0.9951, 0.4586, 0.996, 0.3849, 0.9924, 0.4217, 0.9938, 0.4216, 0.9947, 0.3482, 0.991, 0.3849, 0.9924, 0.3849, 0.9933, 0.3117, 0.9904, 0.3482, 0.991, 0.3482, 0.9919, 0.2753, 0.9901, 0.3117, 0.9904, 0.3117, 0.9913, 0.2389, 0.9901, 0.2753, 0.9901, 0.2753, 0.9911, 0.2024, 0.9901, 0.2389, 0.9901, 0.2389, 0.991, 0.1658, 0.99, 0.2024, 0.9901, 0.2024, 0.991, 0.1292, 0.9901, 0.1658, 0.99, 0.1658, 0.991, 0.09277, 0.9897, 0.1292, 0.9901, 0.1292, 0.991, 0.05699, 0.987, 0.09277, 0.9897, 0.09275, 0.9906])
me_plane.materials.append(mat_material_001)
me_plane.use_remesh_fix_poles = True
me_plane.use_remesh_preserve_attributes = False
me_plane.use_mirror_vertex_groups = False
me_plane.update()

# ---- objects
ob_plane = bpy.data.objects.new('Plane', me_plane)
ob_sun = bpy.data.objects.new('Sun', light_sun)

# ---- transforms, parenting, visibility, modifiers, constraints
ob_plane.location = (0.0, 0.0, 0.0)
ob_plane.lineart.crease_threshold = 0.0
ob_sun.location = (0.0, 46.31, 9.444)
ob_sun.rotation_euler = (-1.138, 0.05527, 0.1671)
ob_sun.lineart.crease_threshold = 0.0

# ---- collection membership
col_collection.objects.link(ob_plane)
col_collection.objects.link(ob_sun)

# ---- scene / render settings (as saved in the file)
scene.frame_start = 1; scene.frame_end = 250; scene.frame_set(1)
scene.render.engine = 'BLENDER_EEVEE_NEXT'
scene.cycles.use_denoising = False
scene.cycles.samples = 128
scene.cycles.sampling_pattern = 'TABULATED_SOBOL'
scene.cycles.use_adaptive_sampling = False
scene.cycles.use_light_tree = False
scene.view_settings.view_transform = 'Filmic'
bpy.context.view_layer.update()

# ---- added for rendering (the .blend has no active camera): camera
cam_auto = bpy.data.cameras.new('AutoCamera')
cam_auto.lens = 50.0
cam_auto.sensor_width = 36.0
cam_auto.clip_end = 1000.0
ob_auto_camera = bpy.data.objects.new('AutoCamera', cam_auto)
scene.collection.objects.link(ob_auto_camera)
ob_auto_camera.location = (48.6631, -58.3957, 39.884)
ob_auto_camera.rotation_euler = (1.09748, -7.21219e-08, 0.694738)
scene.camera = ob_auto_camera
bpy.context.view_layer.update()

